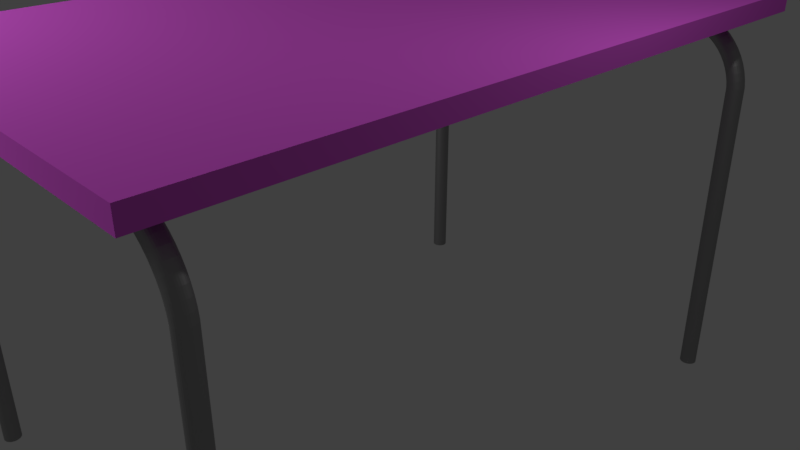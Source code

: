 # Source: BendNei.blend  (saved by Blender 2.78.0; exported with 4.5.12 LTS)
import bpy
from mathutils import Matrix  # noqa: F401  (used for matrix-valued properties, if any)

bpy.ops.wm.read_factory_settings(use_empty=True)
scene = bpy.context.scene
scene.name = 'Scene'

# ---- collections
col_collection_1 = bpy.data.collections.new('Collection 1'); scene.collection.children.link(col_collection_1)

# ---- images (referenced by path relative to the original .blend; pixels are not part of the script)
import os
ASSET_DIR = os.environ.get("B2B_ASSET_DIR", "")  # directory of the original .blend (textures are referenced by path, not embedded)
HERE = os.path.dirname(os.path.abspath(__file__))  # packed textures are extracted next to this script under _unpacked/

def load_image(name, relpath, width, height, colorspace="sRGB"):
    """Load a texture the original file referenced (path relative to the .blend, or extracted next to this script)."""
    p = next((c for c in (os.path.join(HERE, relpath), os.path.join(ASSET_DIR, relpath)) if relpath and os.path.exists(c)), "")
    if p:
        img = bpy.data.images.load(p, check_existing=True)
        img.name = name
    else:  # same state as the original file: an image datablock whose file is absent (Cycles renders it pink)
        img = bpy.data.images.new(name, width, height)
        img.source = "FILE"
        img.filepath = "//" + (relpath or name)
    img.colorspace_settings.name = colorspace
    return img
img_holz_jpg = load_image('Holz.jpg', 'Texturen/Holz.jpg', 1024, 1024, 'sRGB')

# ---- materials (node trees are filled in below, after node groups)
mat_material_005 = bpy.data.materials.new('Material.005')
mat_material_005.alpha_threshold = 0.0
mat_material_005.roughness = 0.5
mat_material_004 = bpy.data.materials.new('Material.004')
mat_material_004.alpha_threshold = 0.0
mat_material_004.roughness = 0.5
mat_material_001 = bpy.data.materials.new('Material.001')
mat_material_001.alpha_threshold = 0.0
mat_material_001.roughness = 0.5
mat_material_003 = bpy.data.materials.new('Material.003')
mat_material_003.alpha_threshold = 0.0
mat_material_003.roughness = 0.5

# ---- material node trees
mat_material_005.use_nodes = True; mat_material_005.node_tree.nodes.clear()
_N = mat_material_005.node_tree.nodes; _L = mat_material_005.node_tree.links
n0 = _N.new('ShaderNodeOutputMaterial'); n0.name = 'Material Output'; n0.location = (658, 299)
n1 = _N.new('ShaderNodeMapping'); n1.name = 'Mapping'; n1.location = (151, 28)
n2 = _N.new('ShaderNodeTexCoord'); n2.name = 'Texture Coordinate'; n2.location = (-180, 200)
n3 = _N.new('ShaderNodeTexImage'); n3.name = 'Image Texture'; n3.location = (180, 380)
n3.width = 140
n3.image = img_holz_jpg
n4 = _N.new('ShaderNodeBsdfDiffuse'); n4.name = 'Diffuse BSDF'; n4.location = (630, 520)
n4.inputs[1].default_value = 0.1333
n5 = _N.new('ShaderNodeHueSaturation'); n5.name = 'Hue Saturation Value'; n5.location = (400, 400)
n5.inputs[1].default_value = 0.85
n5.inputs[2].default_value = 0.7
_L.new(n4.outputs[0], n0.inputs[0])
_L.new(n3.outputs[0], n5.inputs[4])
_L.new(n1.outputs[0], n3.inputs[0])
_L.new(n2.outputs[2], n1.inputs[0])
_L.new(n5.outputs[0], n4.inputs[0])
n0.is_active_output = True
mat_material_004.use_nodes = True; mat_material_004.node_tree.nodes.clear()
_N = mat_material_004.node_tree.nodes; _L = mat_material_004.node_tree.links
n0 = _N.new('ShaderNodeOutputMaterial'); n0.name = 'Material Output'; n0.location = (300, 300)
n1 = _N.new('ShaderNodeEmission'); n1.name = 'Emission'; n1.location = (10, 300)
n1.inputs[0].default_value = (0.8, 0.8, 0.8, 1.0)
n1.inputs[1].default_value = 40.0
_L.new(n1.outputs[0], n0.inputs[0])
n0.is_active_output = True
mat_material_001.use_nodes = True; mat_material_001.node_tree.nodes.clear()
_N = mat_material_001.node_tree.nodes; _L = mat_material_001.node_tree.links
n0 = _N.new('ShaderNodeOutputMaterial'); n0.name = 'Material Output'; n0.location = (300, 300)
n1 = _N.new('ShaderNodeBsdfAnisotropic'); n1.name = 'Glossy BSDF'; n1.location = (17, 290)
n1.distribution = 'GGX'
n1.inputs[0].default_value = (0.383, 0.383, 0.383, 1.0)
n1.inputs[1].default_value = 0.5083
_L.new(n1.outputs[0], n0.inputs[0])
n0.is_active_output = True
mat_material_003.use_nodes = True; mat_material_003.node_tree.nodes.clear()
_N = mat_material_003.node_tree.nodes; _L = mat_material_003.node_tree.links
n0 = _N.new('ShaderNodeOutputMaterial'); n0.name = 'Material Output'; n0.location = (300, 300)
n1 = _N.new('ShaderNodeBsdfAnisotropic'); n1.name = 'Glossy BSDF'; n1.location = (17, 290)
n1.distribution = 'GGX'
n1.inputs[0].default_value = (0.383, 0.383, 0.383, 1.0)
n1.inputs[1].default_value = 0.5083
_L.new(n1.outputs[0], n0.inputs[0])
n0.is_active_output = True

# ---- world
world_world = bpy.data.worlds.new('World'); scene.world = world_world
world_world.color = (0.05088, 0.05088, 0.05088)
world_world.use_sun_shadow = False
world_world.sun_shadow_jitter_overblur = 0.0
world_world.cycles.sampling_method = 'MANUAL'

# ---- cameras
cam_camera = bpy.data.cameras.new('Camera')
cam_camera.clip_end = 100.0
cam_camera.lens = 35.0
cam_camera.sensor_width = 32.0
cam_camera.sensor_height = 18.0
cam_camera.ortho_scale = 7.314
cam_camera.dof.focus_distance = 0.0

# ---- lights
light_lamp = bpy.data.lights.new('Lamp', 'POINT')
light_lamp.transmission_factor = 0.0
light_lamp.cutoff_distance = 30.0
light_lamp.energy = 100.0
light_lamp.shadow_buffer_clip_start = 1.001
light_lamp.shadow_soft_size = 0.1
light_lamp.shadow_maximum_resolution = 0.006
light_lamp.use_absolute_resolution = True

# ---- meshes
me_cube_001 = bpy.data.meshes.new('Cube.001')
me_cube_001.from_pydata([(-1.0, -1.0, -1.0), (-1.0, -1.0, 1.0), (-1.0, 1.0, -1.0), (-1.0, 1.0, 1.0), (1.0, -1.0, -1.0), (1.0, -1.0, 1.0), (1.0, 1.0, -1.0), (1.0, 1.0, 1.0)], [], [(0, 1, 3, 2), (2, 3, 7, 6), (6, 7, 5, 4), (4, 5, 1, 0), (2, 6, 4, 0), (7, 3, 1, 5)])
_uv = me_cube_001.uv_layers.new(name='UVMap')
_uv.uv.foreach_set('vector', [0.6667, 0.3333, 0.3333, 0.3333, 0.3333, 3.974e-08, 0.6667, 0.0, 0.3333, 0.6667, 3.974e-08, 0.6667, 0.0, 0.3333, 0.3333, 0.3333, 0.3333, 0.3333, 1.291e-07, 0.3333, 0.0, 8.941e-08, 0.3333, 0.0, 0.3333, 0.6667, 0.3333, 0.3333, 0.6667, 0.3333, 0.6667, 0.6667, 1.0, 0.3333, 0.6667, 0.3333, 0.6667, 2.98e-08, 1.0, 0.0, 0.9999, 0.2501, 0.9999, 0.9999, 9.996e-05, 0.9999, 9.99e-05, 0.2501])
me_cube_001.materials.append(mat_material_005)
me_cube_001.use_remesh_preserve_volume = False
me_cube_001.use_remesh_preserve_attributes = False
me_cube_001.use_mirror_vertex_groups = False
me_cube_001.update()
me_plane = bpy.data.meshes.new('Plane')
me_plane.from_pydata([(-1.0, -1.0, 0.0), (1.0, -1.0, 0.0), (-1.0, 1.0, 0.0), (1.0, 1.0, 0.0)], [], [(0, 1, 3, 2)])
me_plane.materials.append(mat_material_004)
me_plane.materials.append(mat_material_005)
me_plane.use_remesh_preserve_volume = False
me_plane.use_remesh_preserve_attributes = False
me_plane.use_mirror_vertex_groups = False
me_plane.update()
me_cylinder_002 = bpy.data.meshes.new('Cylinder.002')
me_cylinder_002.from_pydata([(22.22, -1.851e-06, -29.13), (-22.22, -7.194e-07, -29.13), (22.24, -0.1951, -29.13), (-22.24, -0.1951, -29.13), (22.3, -0.3827, -29.13), (-22.3, -0.3827, -29.13), (22.39, -0.5556, -29.13), (-22.39, -0.5556, -29.13), (22.52, -0.7071, -29.13), (-22.52, -0.7071, -29.13), (22.67, -0.8315, -29.13), (-22.67, -0.8315, -29.13), (22.84, -0.9239, -29.13), (-22.84, -0.9239, -29.13), (23.03, -0.9808, -29.13), (-23.03, -0.9808, -29.13), (23.22, -1.0, -29.13), (-23.22, -1.0, -29.13), (23.42, -0.9808, -29.13), (-23.42, -0.9808, -29.13), (23.61, -0.9239, -29.13), (-23.61, -0.9239, -29.13), (23.78, -0.8315, -29.13), (-23.78, -0.8315, -29.13), (23.93, -0.7071, -29.13), (-23.93, -0.7071, -29.13), (24.06, -0.5556, -29.13), (-24.06, -0.5556, -29.13), (24.15, -0.3827, -29.13), (-24.15, -0.3827, -29.13), (24.21, -0.1951, -29.13), (-24.21, -0.1951, -29.13), (24.22, -1.525e-06, -29.13), (-24.22, -3.936e-07, -29.13), (24.21, 0.1951, -29.13), (-24.21, 0.1951, -29.13), (24.15, 0.3827, -29.13), (-24.15, 0.3827, -29.13), (24.06, 0.5556, -29.13), (-24.06, 0.5556, -29.13), (23.93, 0.7071, -29.13), (-23.93, 0.7071, -29.13), (23.78, 0.8315, -29.13), (-23.78, 0.8315, -29.13), (23.61, 0.9239, -29.13), (-23.61, 0.9239, -29.13), (23.42, 0.9808, -29.13), (-23.42, 0.9808, -29.13), (23.22, 1.0, -29.13), (-23.22, 1.0, -29.13), (23.03, 0.9808, -29.13), (-23.03, 0.9808, -29.13), (22.84, 0.9239, -29.13), (-22.84, 0.9239, -29.13), (22.67, 0.8315, -29.13), (-22.67, 0.8315, -29.13), (22.52, 0.7071, -29.13), (-22.52, 0.7071, -29.13), (22.39, 0.5556, -29.13), (-22.39, 0.5556, -29.13), (22.3, 0.3827, -29.13), (-22.3, 0.3827, -29.13), (22.24, 0.1951, -29.13), (-22.24, 0.1951, -29.13), (22.19, -1.694e-07, 8.504), (22.08, -1.013e-07, 9.229), (21.89, -3.372e-08, 9.939), (21.64, 3.285e-08, 10.63), (21.31, 9.813e-08, 11.29), (20.93, 1.618e-07, 11.91), (20.48, 2.237e-07, 12.49), (19.97, 2.834e-07, 13.02), (19.42, 3.408e-07, 13.5), (18.81, 3.956e-07, 13.92), (18.17, 4.477e-07, 14.27), (17.5, 4.968e-07, 14.56), (16.8, 5.429e-07, 14.78), (16.08, 5.859e-07, 14.93), (15.35, 6.256e-07, 15.0), (-15.35, 6.621e-07, 15.0), (-16.08, 6.954e-07, 14.93), (-16.8, 7.254e-07, 14.78), (-17.5, 7.523e-07, 14.56), (-18.17, 7.762e-07, 14.27), (-18.81, 7.971e-07, 13.92), (-19.42, 8.153e-07, 13.5), (-19.97, 8.309e-07, 13.02), (-20.48, 8.442e-07, 12.49), (-20.93, 8.554e-07, 11.91), (-21.31, 8.647e-07, 11.29), (-21.64, 8.724e-07, 10.63), (-21.89, 8.788e-07, 9.939), (-22.08, 8.843e-07, 9.229), (-22.19, 8.891e-07, 8.504), (-22.21, -0.1951, 8.506), (-22.1, -0.1951, 9.233), (-21.91, -0.1951, 9.945), (-21.66, -0.1951, 10.63), (-21.33, -0.1951, 11.29), (-20.94, -0.1951, 11.92), (-20.49, -0.1951, 12.5), (-19.99, -0.1951, 13.03), (-19.43, -0.1951, 13.51), (-18.82, -0.1951, 13.93), (-18.18, -0.1951, 14.29), (-17.51, -0.1951, 14.58), (-16.8, -0.1951, 14.8), (-16.08, -0.1951, 14.95), (-15.35, -0.1951, 15.02), (15.35, -0.1951, 15.02), (16.08, -0.1951, 14.95), (16.8, -0.1951, 14.8), (17.51, -0.1951, 14.58), (18.18, -0.1951, 14.29), (18.82, -0.1951, 13.93), (19.43, -0.1951, 13.51), (19.99, -0.1951, 13.03), (20.49, -0.1951, 12.5), (20.94, -0.1951, 11.92), (21.33, -0.1951, 11.29), (21.66, -0.1951, 10.63), (21.91, -0.1951, 9.945), (22.1, -0.1951, 9.233), (22.21, -0.1951, 8.506), (-22.26, -0.3827, 8.512), (-22.15, -0.3827, 9.245), (-21.97, -0.3827, 9.962), (-21.71, -0.3827, 10.66), (-21.38, -0.3827, 11.32), (-20.99, -0.3827, 11.95), (-20.54, -0.3827, 12.54), (-20.02, -0.3827, 13.07), (-19.46, -0.3827, 13.56), (-18.85, -0.3827, 13.98), (-18.21, -0.3827, 14.34), (-17.53, -0.3827, 14.63), (-16.82, -0.3827, 14.85), (-16.09, -0.3827, 15.0), (-15.36, -0.3827, 15.08), (15.36, -0.3827, 15.08), (16.09, -0.3827, 15.0), (16.82, -0.3827, 14.85), (17.53, -0.3827, 14.63), (18.21, -0.3827, 14.34), (18.85, -0.3827, 13.98), (19.46, -0.3827, 13.56), (20.03, -0.3827, 13.07), (20.54, -0.3827, 12.54), (20.99, -0.3827, 11.95), (21.38, -0.3827, 11.32), (21.71, -0.3827, 10.66), (21.97, -0.3827, 9.962), (22.15, -0.3827, 9.245), (22.26, -0.3827, 8.512), (-22.35, -0.5556, 8.521), (-22.24, -0.5556, 9.263), (-22.05, -0.5556, 9.99), (-21.79, -0.5556, 10.69), (-21.46, -0.5556, 11.37), (-21.07, -0.5556, 12.0), (-20.61, -0.5556, 12.6), (-20.09, -0.5556, 13.14), (-19.52, -0.5556, 13.63), (-18.9, -0.5556, 14.06), (-18.25, -0.5556, 14.42), (-17.56, -0.5556, 14.72), (-16.84, -0.5556, 14.94), (-16.11, -0.5556, 15.09), (-15.36, -0.5556, 15.17), (15.36, -0.5556, 15.17), (16.11, -0.5556, 15.09), (16.84, -0.5556, 14.94), (17.56, -0.5556, 14.72), (18.25, -0.5556, 14.42), (18.9, -0.5556, 14.06), (19.52, -0.5556, 13.63), (20.09, -0.5556, 13.14), (20.61, -0.5556, 12.6), (21.07, -0.5556, 12.0), (21.46, -0.5556, 11.37), (21.79, -0.5556, 10.69), (22.05, -0.5556, 9.99), (22.24, -0.5556, 9.263), (22.36, -0.5556, 8.521), (-22.48, -0.7071, 8.534), (-22.36, -0.7071, 9.288), (-22.17, -0.7071, 10.03), (-21.91, -0.7071, 10.74), (-21.57, -0.7071, 11.43), (-21.17, -0.7071, 12.08), (-20.7, -0.7071, 12.68), (-20.17, -0.7071, 13.23), (-19.6, -0.7071, 13.73), (-18.97, -0.7071, 14.16), (-18.3, -0.7071, 14.53), (-17.6, -0.7071, 14.84), (-16.87, -0.7071, 15.06), (-16.13, -0.7071, 15.22), (-15.37, -0.7071, 15.3), (15.37, -0.7071, 15.3), (16.13, -0.7071, 15.22), (16.87, -0.7071, 15.06), (17.6, -0.7071, 14.84), (18.3, -0.7071, 14.53), (18.97, -0.7071, 14.16), (19.6, -0.7071, 13.73), (20.17, -0.7071, 13.23), (20.7, -0.7071, 12.68), (21.17, -0.7071, 12.08), (21.57, -0.7071, 11.43), (21.91, -0.7071, 10.74), (22.17, -0.7071, 10.03), (22.36, -0.7071, 9.288), (22.48, -0.7071, 8.534), (-22.63, -0.8315, 8.549), (-22.51, -0.8315, 9.319), (-22.32, -0.8315, 10.07), (-22.05, -0.8315, 10.8), (-21.7, -0.8315, 11.5), (-21.29, -0.8315, 12.16), (-20.82, -0.8315, 12.78), (-20.28, -0.8315, 13.34), (-19.69, -0.8315, 13.85), (-19.05, -0.8315, 14.29), (-18.37, -0.8315, 14.67), (-17.65, -0.8315, 14.98), (-16.91, -0.8315, 15.21), (-16.15, -0.8315, 15.37), (-15.37, -0.8315, 15.45), (15.37, -0.8315, 15.45), (16.15, -0.8315, 15.37), (16.91, -0.8315, 15.21), (17.65, -0.8315, 14.98), (18.37, -0.8315, 14.67), (19.05, -0.8315, 14.29), (19.69, -0.8315, 13.85), (20.28, -0.8315, 13.34), (20.82, -0.8315, 12.78), (21.29, -0.8315, 12.16), (21.7, -0.8315, 11.5), (22.05, -0.8315, 10.8), (22.32, -0.8315, 10.07), (22.51, -0.8315, 9.319), (22.63, -0.8315, 8.549), (-22.8, -0.9239, 8.567), (-22.68, -0.9239, 9.354), (-22.48, -0.9239, 10.12), (-22.2, -0.9239, 10.87), (-21.85, -0.9239, 11.59), (-21.43, -0.9239, 12.26), (-20.95, -0.9239, 12.89), (-20.4, -0.9239, 13.47), (-19.79, -0.9239, 13.99), (-19.14, -0.9239, 14.44), (-18.44, -0.9239, 14.83), (-17.71, -0.9239, 15.14), (-16.95, -0.9239, 15.38), (-16.17, -0.9239, 15.54), (-15.38, -0.9239, 15.62), (15.38, -0.9239, 15.62), (16.17, -0.9239, 15.54), (16.95, -0.9239, 15.38), (17.71, -0.9239, 15.14), (18.44, -0.9239, 14.83), (19.14, -0.9239, 14.44), (19.79, -0.9239, 13.99), (20.4, -0.9239, 13.47), (20.95, -0.9239, 12.89), (21.43, -0.9239, 12.26), (21.85, -0.9239, 11.59), (22.21, -0.9239, 10.87), (22.48, -0.9239, 10.12), (22.68, -0.9239, 9.354), (22.8, -0.9239, 8.567), (-22.99, -0.9808, 8.586), (-22.86, -0.9808, 9.391), (-22.66, -0.9808, 10.18), (-22.38, -0.9808, 10.94), (-22.02, -0.9808, 11.68), (-21.59, -0.9808, 12.37), (-21.09, -0.9808, 13.01), (-20.53, -0.9808, 13.6), (-19.91, -0.9808, 14.13), (-19.24, -0.9808, 14.6), (-18.53, -0.9808, 14.99), (-17.78, -0.9808, 15.32), (-17.0, -0.9808, 15.56), (-16.2, -0.9808, 15.72), (-15.39, -0.9808, 15.81), (15.39, -0.9808, 15.81), (16.2, -0.9808, 15.72), (17.0, -0.9808, 15.56), (17.78, -0.9808, 15.32), (18.53, -0.9808, 14.99), (19.24, -0.9808, 14.6), (19.91, -0.9808, 14.13), (20.53, -0.9808, 13.6), (21.09, -0.9808, 13.01), (21.59, -0.9808, 12.37), (22.02, -0.9808, 11.68), (22.38, -0.9808, 10.94), (22.66, -0.9808, 10.18), (22.86, -0.9808, 9.391), (22.99, -0.9808, 8.586), (-23.18, -1.0, 8.606), (-23.06, -1.0, 9.431), (-22.85, -1.0, 10.24), (-22.56, -1.0, 11.02), (-22.19, -1.0, 11.77), (-21.75, -1.0, 12.48), (-21.24, -1.0, 13.14), (-20.66, -1.0, 13.74), (-20.03, -1.0, 14.29), (-19.34, -1.0, 14.76), (-18.61, -1.0, 15.17), (-17.85, -1.0, 15.5), (-17.05, -1.0, 15.75), (-16.23, -1.0, 15.92), (-15.4, -1.0, 16.0), (15.4, -1.0, 16.0), (16.23, -1.0, 15.92), (17.05, -1.0, 15.75), (17.85, -1.0, 15.5), (18.61, -1.0, 15.17), (19.34, -1.0, 14.76), (20.03, -1.0, 14.29), (20.66, -1.0, 13.74), (21.24, -1.0, 13.14), (21.75, -1.0, 12.48), (22.19, -1.0, 11.77), (22.56, -1.0, 11.02), (22.85, -1.0, 10.24), (23.06, -1.0, 9.431), (23.18, -1.0, 8.606), (-23.38, -0.9808, 8.625), (-23.25, -0.9808, 9.47), (-23.03, -0.9808, 10.3), (-22.74, -0.9808, 11.1), (-22.36, -0.9808, 11.87), (-21.91, -0.9808, 12.59), (-21.38, -0.9808, 13.27), (-20.8, -0.9808, 13.89), (-20.15, -0.9808, 14.44), (-19.45, -0.9808, 14.93), (-18.7, -0.9808, 15.34), (-17.91, -0.9808, 15.68), (-17.1, -0.9808, 15.94), (-16.26, -0.9808, 16.11), (-15.41, -0.9808, 16.2), (15.41, -0.9808, 16.2), (16.26, -0.9808, 16.11), (17.1, -0.9808, 15.94), (17.91, -0.9808, 15.68), (18.7, -0.9808, 15.34), (19.45, -0.9808, 14.93), (20.15, -0.9808, 14.44), (20.8, -0.9808, 13.89), (21.38, -0.9808, 13.27), (21.91, -0.9808, 12.59), (22.36, -0.9808, 11.87), (22.74, -0.9808, 11.1), (23.03, -0.9808, 10.3), (23.25, -0.9808, 9.47), (23.38, -0.9808, 8.625), (-23.56, -0.9239, 8.644), (-23.43, -0.9239, 9.508), (-23.21, -0.9239, 10.35), (-22.91, -0.9239, 11.17), (-22.52, -0.9239, 11.96), (-22.06, -0.9239, 12.7), (-21.53, -0.9239, 13.39), (-20.93, -0.9239, 14.02), (-20.26, -0.9239, 14.59), (-19.55, -0.9239, 15.09), (-18.78, -0.9239, 15.51), (-17.98, -0.9239, 15.86), (-17.15, -0.9239, 16.12), (-16.29, -0.9239, 16.3), (-15.42, -0.9239, 16.38), (15.42, -0.9239, 16.38), (16.29, -0.9239, 16.3), (17.15, -0.9239, 16.12), (17.98, -0.9239, 15.86), (18.78, -0.9239, 15.51), (19.55, -0.9239, 15.09), (20.26, -0.9239, 14.59), (20.93, -0.9239, 14.02), (21.53, -0.9239, 13.39), (22.06, -0.9239, 12.7), (22.52, -0.9239, 11.96), (22.91, -0.9239, 11.17), (23.21, -0.9239, 10.35), (23.43, -0.9239, 9.508), (23.56, -0.9239, 8.644), (-23.73, -0.8315, 8.662), (-23.6, -0.8315, 9.542), (-23.38, -0.8315, 10.41), (-23.07, -0.8315, 11.24), (-22.67, -0.8315, 12.04), (-22.2, -0.8315, 12.8), (-21.66, -0.8315, 13.5), (-21.04, -0.8315, 14.15), (-20.37, -0.8315, 14.73), (-19.64, -0.8315, 15.24), (-18.86, -0.8315, 15.67), (-18.04, -0.8315, 16.02), (-17.19, -0.8315, 16.29), (-16.32, -0.8315, 16.47), (-15.43, -0.8315, 16.56), (15.43, -0.8315, 16.56), (16.32, -0.8315, 16.47), (17.19, -0.8315, 16.29), (18.04, -0.8315, 16.02), (18.86, -0.8315, 15.67), (19.64, -0.8315, 15.24), (20.37, -0.8315, 14.73), (21.04, -0.8315, 14.15), (21.66, -0.8315, 13.5), (22.2, -0.8315, 12.8), (22.67, -0.8315, 12.04), (23.07, -0.8315, 11.24), (23.38, -0.8315, 10.41), (23.6, -0.8315, 9.542), (23.73, -0.8315, 8.662), (-23.89, -0.7071, 8.677), (-23.75, -0.7071, 9.573), (-23.52, -0.7071, 10.45), (-23.21, -0.7071, 11.3), (-22.81, -0.7071, 12.11), (-22.33, -0.7071, 12.88), (-21.77, -0.7071, 13.6), (-21.15, -0.7071, 14.26), (-20.46, -0.7071, 14.85), (-19.72, -0.7071, 15.36), (-18.92, -0.7071, 15.8), (-18.09, -0.7071, 16.16), (-17.23, -0.7071, 16.43), (-16.34, -0.7071, 16.62), (-15.44, -0.7071, 16.71), (15.44, -0.7071, 16.71), (16.34, -0.7071, 16.62), (17.23, -0.7071, 16.43), (18.09, -0.7071, 16.16), (18.92, -0.7071, 15.8), (19.72, -0.7071, 15.36), (20.46, -0.7071, 14.85), (21.15, -0.7071, 14.26), (21.77, -0.7071, 13.6), (22.33, -0.7071, 12.88), (22.81, -0.7071, 12.11), (23.21, -0.7071, 11.3), (23.52, -0.7071, 10.45), (23.75, -0.7071, 9.573), (23.89, -0.7071, 8.677), (-24.01, -0.5556, 8.69), (-23.87, -0.5556, 9.598), (-23.64, -0.5556, 10.49), (-23.32, -0.5556, 11.35), (-22.92, -0.5556, 12.17), (-22.43, -0.5556, 12.95), (-21.87, -0.5556, 13.68), (-21.23, -0.5556, 14.35), (-20.54, -0.5556, 14.95), (-19.78, -0.5556, 15.47), (-18.98, -0.5556, 15.92), (-18.14, -0.5556, 16.28), (-17.26, -0.5556, 16.55), (-16.36, -0.5556, 16.74), (-15.44, -0.5556, 16.83), (15.44, -0.5556, 16.83), (16.36, -0.5556, 16.74), (17.26, -0.5556, 16.55), (18.14, -0.5556, 16.28), (18.98, -0.5556, 15.92), (19.78, -0.5556, 15.47), (20.54, -0.5556, 14.95), (21.23, -0.5556, 14.35), (21.87, -0.5556, 13.68), (22.43, -0.5556, 12.95), (22.92, -0.5556, 12.17), (23.32, -0.5556, 11.35), (23.64, -0.5556, 10.49), (23.87, -0.5556, 9.598), (24.01, -0.5556, 8.69), (-24.1, -0.3827, 8.699), (-23.96, -0.3827, 9.617), (-23.73, -0.3827, 10.52), (-23.41, -0.3827, 11.39), (-23.0, -0.3827, 12.22), (-22.51, -0.3827, 13.01), (-21.94, -0.3827, 13.74), (-21.3, -0.3827, 14.41), (-20.59, -0.3827, 15.02), (-19.83, -0.3827, 15.55), (-19.02, -0.3827, 16.0), (-18.17, -0.3827, 16.37), (-17.28, -0.3827, 16.64), (-16.37, -0.3827, 16.83), (-15.45, -0.3827, 16.92), (15.45, -0.3827, 16.92), (16.37, -0.3827, 16.83), (17.28, -0.3827, 16.64), (18.17, -0.3827, 16.37), (19.02, -0.3827, 16.0), (19.83, -0.3827, 15.55), (20.59, -0.3827, 15.02), (21.3, -0.3827, 14.41), (21.94, -0.3827, 13.74), (22.51, -0.3827, 13.01), (23.0, -0.3827, 12.22), (23.41, -0.3827, 11.39), (23.73, -0.3827, 10.52), (23.96, -0.3827, 9.617), (24.1, -0.3827, 8.699), (-24.16, -0.1951, 8.705), (-24.02, -0.1951, 9.628), (-23.78, -0.1951, 10.53), (-23.46, -0.1951, 11.41), (-23.05, -0.1951, 12.25), (-22.55, -0.1951, 13.04), (-21.98, -0.1951, 13.78), (-21.34, -0.1951, 14.46), (-20.63, -0.1951, 15.06), (-19.86, -0.1951, 15.6), (-19.05, -0.1951, 16.05), (-18.19, -0.1951, 16.42), (-17.3, -0.1951, 16.7), (-16.38, -0.1951, 16.89), (-15.45, -0.1951, 16.98), (15.45, -0.1951, 16.98), (16.38, -0.1951, 16.89), (17.3, -0.1951, 16.7), (18.19, -0.1951, 16.42), (19.05, -0.1951, 16.05), (19.86, -0.1951, 15.6), (20.63, -0.1951, 15.06), (21.34, -0.1951, 14.46), (21.98, -0.1951, 13.78), (22.55, -0.1951, 13.04), (23.05, -0.1951, 12.25), (23.46, -0.1951, 11.41), (23.78, -0.1951, 10.53), (24.02, -0.1951, 9.628), (24.16, -0.1951, 8.705), (-24.18, 1.224e-06, 8.707), (-24.04, 1.228e-06, 9.632), (-23.8, 1.231e-06, 10.54), (-23.48, 1.233e-06, 11.42), (-23.06, 1.233e-06, 12.26), (-22.57, 1.231e-06, 13.05), (-22.0, 1.227e-06, 13.79), (-21.35, 1.22e-06, 14.47), (-20.64, 1.21e-06, 15.08), (-19.87, 1.197e-06, 15.61), (-19.05, 1.181e-06, 16.07), (-18.19, 1.16e-06, 16.44), (-17.3, 1.136e-06, 16.72), (-16.38, 1.108e-06, 16.91), (-15.45, 1.075e-06, 17.0), (15.45, 1.039e-06, 17.0), (16.38, 9.981e-07, 16.91), (17.3, 9.534e-07, 16.72), (18.19, 9.046e-07, 16.44), (19.05, 8.52e-07, 16.07), (19.87, 7.957e-07, 15.61), (20.64, 7.358e-07, 15.08), (21.35, 6.726e-07, 14.47), (22.0, 6.065e-07, 13.79), (22.57, 5.376e-07, 13.05), (23.06, 4.664e-07, 12.26), (23.48, 3.932e-07, 11.42), (23.8, 3.183e-07, 10.54), (24.04, 2.422e-07, 9.632), (24.18, 1.652e-07, 8.707), (-24.16, 0.1951, 8.705), (-24.02, 0.1951, 9.628), (-23.78, 0.1951, 10.53), (-23.46, 0.1951, 11.41), (-23.05, 0.1951, 12.25), (-22.55, 0.1951, 13.04), (-21.98, 0.1951, 13.78), (-21.34, 0.1951, 14.46), (-20.63, 0.1951, 15.06), (-19.86, 0.1951, 15.6), (-19.05, 0.1951, 16.05), (-18.19, 0.1951, 16.42), (-17.3, 0.1951, 16.7), (-16.38, 0.1951, 16.89), (-15.45, 0.1951, 16.98), (15.45, 0.1951, 16.98), (16.38, 0.1951, 16.89), (17.3, 0.1951, 16.7), (18.19, 0.1951, 16.42), (19.05, 0.1951, 16.05), (19.86, 0.1951, 15.6), (20.63, 0.1951, 15.06), (21.34, 0.1951, 14.46), (21.98, 0.1951, 13.78), (22.55, 0.1951, 13.04), (23.05, 0.1951, 12.25), (23.46, 0.1951, 11.41), (23.78, 0.1951, 10.53), (24.02, 0.1951, 9.628), (24.16, 0.1951, 8.705), (-24.1, 0.3827, 8.699), (-23.96, 0.3827, 9.617), (-23.73, 0.3827, 10.52), (-23.41, 0.3827, 11.39), (-23.0, 0.3827, 12.22), (-22.51, 0.3827, 13.01), (-21.94, 0.3827, 13.74), (-21.3, 0.3827, 14.41), (-20.59, 0.3827, 15.02), (-19.83, 0.3827, 15.55), (-19.02, 0.3827, 16.0), (-18.17, 0.3827, 16.37), (-17.28, 0.3827, 16.64), (-16.37, 0.3827, 16.83), (-15.45, 0.3827, 16.92), (15.45, 0.3827, 16.92), (16.37, 0.3827, 16.83), (17.28, 0.3827, 16.64), (18.17, 0.3827, 16.37), (19.02, 0.3827, 16.0), (19.83, 0.3827, 15.55), (20.59, 0.3827, 15.02), (21.3, 0.3827, 14.41), (21.94, 0.3827, 13.74), (22.51, 0.3827, 13.01), (23.0, 0.3827, 12.22), (23.41, 0.3827, 11.39), (23.73, 0.3827, 10.52), (23.96, 0.3827, 9.617), (24.1, 0.3827, 8.699), (-24.01, 0.5556, 8.69), (-23.87, 0.5556, 9.598), (-23.64, 0.5556, 10.49), (-23.32, 0.5556, 11.35), (-22.92, 0.5556, 12.17), (-22.43, 0.5556, 12.95), (-21.87, 0.5556, 13.68), (-21.23, 0.5556, 14.35), (-20.54, 0.5556, 14.95), (-19.78, 0.5556, 15.47), (-18.98, 0.5556, 15.92), (-18.14, 0.5556, 16.28), (-17.26, 0.5556, 16.55), (-16.36, 0.5556, 16.74), (-15.44, 0.5556, 16.83), (15.44, 0.5556, 16.83), (16.36, 0.5556, 16.74), (17.26, 0.5556, 16.55), (18.14, 0.5556, 16.28), (18.98, 0.5556, 15.92), (19.78, 0.5556, 15.47), (20.54, 0.5556, 14.95), (21.23, 0.5556, 14.35), (21.87, 0.5556, 13.68), (22.43, 0.5556, 12.95), (22.92, 0.5556, 12.17), (23.32, 0.5556, 11.35), (23.64, 0.5556, 10.49), (23.87, 0.5556, 9.598), (24.01, 0.5556, 8.69), (-23.89, 0.7071, 8.677), (-23.75, 0.7071, 9.573), (-23.52, 0.7071, 10.45), (-23.21, 0.7071, 11.3), (-22.81, 0.7071, 12.11), (-22.33, 0.7071, 12.88), (-21.77, 0.7071, 13.6), (-21.15, 0.7071, 14.26), (-20.46, 0.7071, 14.85), (-19.72, 0.7071, 15.36), (-18.92, 0.7071, 15.8), (-18.09, 0.7071, 16.16), (-17.23, 0.7071, 16.43), (-16.34, 0.7071, 16.62), (-15.44, 0.7071, 16.71), (15.44, 0.7071, 16.71), (16.34, 0.7071, 16.62), (17.23, 0.7071, 16.43), (18.09, 0.7071, 16.16), (18.92, 0.7071, 15.8), (19.72, 0.7071, 15.36), (20.46, 0.7071, 14.85), (21.15, 0.7071, 14.26), (21.77, 0.7071, 13.6), (22.33, 0.7071, 12.88), (22.81, 0.7071, 12.11), (23.21, 0.7071, 11.3), (23.52, 0.7071, 10.45), (23.75, 0.7071, 9.573), (23.89, 0.7071, 8.677), (-23.73, 0.8315, 8.662), (-23.6, 0.8315, 9.542), (-23.38, 0.8315, 10.41), (-23.07, 0.8315, 11.24), (-22.67, 0.8315, 12.04), (-22.2, 0.8315, 12.8), (-21.66, 0.8315, 13.5), (-21.04, 0.8315, 14.15), (-20.37, 0.8315, 14.73), (-19.64, 0.8315, 15.24), (-18.86, 0.8315, 15.67), (-18.04, 0.8315, 16.02), (-17.19, 0.8315, 16.29), (-16.32, 0.8315, 16.47), (-15.43, 0.8315, 16.56), (15.43, 0.8315, 16.56), (16.32, 0.8315, 16.47), (17.19, 0.8315, 16.29), (18.04, 0.8315, 16.02), (18.86, 0.8315, 15.67), (19.64, 0.8315, 15.24), (20.37, 0.8315, 14.73), (21.04, 0.8315, 14.15), (21.66, 0.8315, 13.5), (22.2, 0.8315, 12.8), (22.67, 0.8315, 12.04), (23.07, 0.8315, 11.24), (23.38, 0.8315, 10.41), (23.6, 0.8315, 9.542), (23.73, 0.8315, 8.662), (-23.56, 0.9239, 8.644), (-23.43, 0.9239, 9.508), (-23.21, 0.9239, 10.35), (-22.91, 0.9239, 11.17), (-22.52, 0.9239, 11.96), (-22.06, 0.9239, 12.7), (-21.53, 0.9239, 13.39), (-20.93, 0.9239, 14.02), (-20.26, 0.9239, 14.59), (-19.55, 0.9239, 15.09), (-18.78, 0.9239, 15.51), (-17.98, 0.9239, 15.86), (-17.15, 0.9239, 16.12), (-16.29, 0.9239, 16.3), (-15.42, 0.9239, 16.38), (15.42, 0.9239, 16.38), (16.29, 0.9239, 16.3), (17.15, 0.9239, 16.12), (17.98, 0.9239, 15.86), (18.78, 0.9239, 15.51), (19.55, 0.9239, 15.09), (20.26, 0.9239, 14.59), (20.93, 0.9239, 14.02), (21.53, 0.9239, 13.39), (22.06, 0.9239, 12.7), (22.52, 0.9239, 11.96), (22.91, 0.9239, 11.17), (23.21, 0.9239, 10.35), (23.43, 0.9239, 9.508), (23.56, 0.9239, 8.644), (-23.38, 0.9808, 8.625), (-23.25, 0.9808, 9.47), (-23.03, 0.9808, 10.3), (-22.74, 0.9808, 11.1), (-22.36, 0.9808, 11.87), (-21.91, 0.9808, 12.59), (-21.38, 0.9808, 13.27), (-20.8, 0.9808, 13.89), (-20.15, 0.9808, 14.44), (-19.45, 0.9808, 14.93), (-18.7, 0.9808, 15.34), (-17.91, 0.9808, 15.68), (-17.1, 0.9808, 15.94), (-16.26, 0.9808, 16.11), (-15.41, 0.9808, 16.2), (15.41, 0.9808, 16.2), (16.26, 0.9808, 16.11), (17.1, 0.9808, 15.94), (17.91, 0.9808, 15.68), (18.7, 0.9808, 15.34), (19.45, 0.9808, 14.93), (20.15, 0.9808, 14.44), (20.8, 0.9808, 13.89), (21.38, 0.9808, 13.27), (21.91, 0.9808, 12.59), (22.36, 0.9808, 11.87), (22.74, 0.9808, 11.1), (23.03, 0.9808, 10.3), (23.25, 0.9808, 9.47), (23.38, 0.9808, 8.625), (-23.18, 1.0, 8.606), (-23.06, 1.0, 9.431), (-22.85, 1.0, 10.24), (-22.56, 1.0, 11.02), (-22.19, 1.0, 11.77), (-21.75, 1.0, 12.48), (-21.24, 1.0, 13.14), (-20.66, 1.0, 13.74), (-20.03, 1.0, 14.29), (-19.34, 1.0, 14.76), (-18.61, 1.0, 15.17), (-17.85, 1.0, 15.5), (-17.05, 1.0, 15.75), (-16.23, 1.0, 15.92), (-15.4, 1.0, 16.0), (15.4, 1.0, 16.0), (16.23, 1.0, 15.92), (17.05, 1.0, 15.75), (17.85, 1.0, 15.5), (18.61, 1.0, 15.17), (19.34, 1.0, 14.76), (20.03, 1.0, 14.29), (20.66, 1.0, 13.74), (21.24, 1.0, 13.14), (21.75, 1.0, 12.48), (22.19, 1.0, 11.77), (22.56, 1.0, 11.02), (22.85, 1.0, 10.24), (23.06, 1.0, 9.431), (23.18, 1.0, 8.606), (-22.99, 0.9808, 8.586), (-22.86, 0.9808, 9.391), (-22.66, 0.9808, 10.18), (-22.38, 0.9808, 10.94), (-22.02, 0.9808, 11.68), (-21.59, 0.9808, 12.37), (-21.09, 0.9808, 13.01), (-20.53, 0.9808, 13.6), (-19.91, 0.9808, 14.13), (-19.24, 0.9808, 14.6), (-18.53, 0.9808, 14.99), (-17.78, 0.9808, 15.32), (-17.0, 0.9808, 15.56), (-16.2, 0.9808, 15.72), (-15.39, 0.9808, 15.81), (15.39, 0.9808, 15.81), (16.2, 0.9808, 15.72), (17.0, 0.9808, 15.56), (17.78, 0.9808, 15.32), (18.53, 0.9808, 14.99), (19.24, 0.9808, 14.6), (19.91, 0.9808, 14.13), (20.53, 0.9808, 13.6), (21.09, 0.9808, 13.01), (21.59, 0.9808, 12.37), (22.02, 0.9808, 11.68), (22.38, 0.9808, 10.94), (22.66, 0.9808, 10.18), (22.86, 0.9808, 9.391), (22.99, 0.9808, 8.586), (-22.8, 0.9239, 8.567), (-22.68, 0.9239, 9.354), (-22.48, 0.9239, 10.12), (-22.2, 0.9239, 10.87), (-21.85, 0.9239, 11.59), (-21.43, 0.9239, 12.26), (-20.95, 0.9239, 12.89), (-20.4, 0.9239, 13.47), (-19.79, 0.9239, 13.99), (-19.14, 0.9239, 14.44), (-18.44, 0.9239, 14.83), (-17.71, 0.9239, 15.14), (-16.95, 0.9239, 15.38), (-16.17, 0.9239, 15.54), (-15.38, 0.9239, 15.62), (15.38, 0.9239, 15.62), (16.17, 0.9239, 15.54), (16.95, 0.9239, 15.38), (17.71, 0.9239, 15.14), (18.44, 0.9239, 14.83), (19.14, 0.9239, 14.44), (19.79, 0.9239, 13.99), (20.4, 0.9239, 13.47), (20.95, 0.9239, 12.89), (21.43, 0.9239, 12.26), (21.85, 0.9239, 11.59), (22.21, 0.9239, 10.87), (22.48, 0.9239, 10.12), (22.68, 0.9239, 9.354), (22.8, 0.9239, 8.567), (-22.63, 0.8315, 8.549), (-22.51, 0.8315, 9.319), (-22.32, 0.8315, 10.07), (-22.05, 0.8315, 10.8), (-21.7, 0.8315, 11.5), (-21.29, 0.8315, 12.16), (-20.82, 0.8315, 12.78), (-20.28, 0.8315, 13.34), (-19.69, 0.8315, 13.85), (-19.05, 0.8315, 14.29), (-18.37, 0.8315, 14.67), (-17.65, 0.8315, 14.98), (-16.91, 0.8315, 15.21), (-16.15, 0.8315, 15.37), (-15.37, 0.8315, 15.45), (15.37, 0.8315, 15.45), (16.15, 0.8315, 15.37), (16.91, 0.8315, 15.21), (17.65, 0.8315, 14.98), (18.37, 0.8315, 14.67), (19.05, 0.8315, 14.29), (19.69, 0.8315, 13.85), (20.28, 0.8315, 13.34), (20.82, 0.8315, 12.78), (21.29, 0.8315, 12.16), (21.7, 0.8315, 11.5), (22.05, 0.8315, 10.8), (22.32, 0.8315, 10.07), (22.51, 0.8315, 9.319), (22.63, 0.8315, 8.549), (-22.48, 0.7071, 8.534), (-22.36, 0.7071, 9.288), (-22.17, 0.7071, 10.03), (-21.91, 0.7071, 10.74), (-21.57, 0.7071, 11.43), (-21.17, 0.7071, 12.08), (-20.7, 0.7071, 12.68), (-20.17, 0.7071, 13.23), (-19.6, 0.7071, 13.73), (-18.97, 0.7071, 14.16), (-18.3, 0.7071, 14.53), (-17.6, 0.7071, 14.84), (-16.87, 0.7071, 15.06), (-16.13, 0.7071, 15.22), (-15.37, 0.7071, 15.3), (15.37, 0.7071, 15.3), (16.13, 0.7071, 15.22), (16.87, 0.7071, 15.06), (17.6, 0.7071, 14.84), (18.3, 0.7071, 14.53), (18.97, 0.7071, 14.16), (19.6, 0.7071, 13.73), (20.17, 0.7071, 13.23), (20.7, 0.7071, 12.68), (21.17, 0.7071, 12.08), (21.57, 0.7071, 11.43), (21.91, 0.7071, 10.74), (22.17, 0.7071, 10.03), (22.36, 0.7071, 9.288), (22.48, 0.7071, 8.534), (-22.35, 0.5556, 8.521), (-22.24, 0.5556, 9.263), (-22.05, 0.5556, 9.99), (-21.79, 0.5556, 10.69), (-21.46, 0.5556, 11.37), (-21.07, 0.5556, 12.0), (-20.61, 0.5556, 12.6), (-20.09, 0.5556, 13.14), (-19.52, 0.5556, 13.63), (-18.9, 0.5556, 14.06), (-18.25, 0.5556, 14.42), (-17.56, 0.5556, 14.72), (-16.84, 0.5556, 14.94), (-16.11, 0.5556, 15.09), (-15.36, 0.5556, 15.17), (15.36, 0.5556, 15.17), (16.11, 0.5556, 15.09), (16.84, 0.5556, 14.94), (17.56, 0.5556, 14.72), (18.25, 0.5556, 14.42), (18.9, 0.5556, 14.06), (19.52, 0.5556, 13.63), (20.09, 0.5556, 13.14), (20.61, 0.5556, 12.6), (21.07, 0.5556, 12.0), (21.46, 0.5556, 11.37), (21.79, 0.5556, 10.69), (22.05, 0.5556, 9.99), (22.24, 0.5556, 9.263), (22.36, 0.5556, 8.521), (-22.26, 0.3827, 8.512), (-22.15, 0.3827, 9.245), (-21.97, 0.3827, 9.962), (-21.71, 0.3827, 10.66), (-21.38, 0.3827, 11.32), (-20.99, 0.3827, 11.95), (-20.54, 0.3827, 12.54), (-20.02, 0.3827, 13.07), (-19.46, 0.3827, 13.56), (-18.85, 0.3827, 13.98), (-18.21, 0.3827, 14.34), (-17.53, 0.3827, 14.63), (-16.82, 0.3827, 14.85), (-16.09, 0.3827, 15.0), (-15.36, 0.3827, 15.08), (15.36, 0.3827, 15.08), (16.09, 0.3827, 15.0), (16.82, 0.3827, 14.85), (17.53, 0.3827, 14.63), (18.21, 0.3827, 14.34), (18.85, 0.3827, 13.98), (19.46, 0.3827, 13.56), (20.03, 0.3827, 13.07), (20.54, 0.3827, 12.54), (20.99, 0.3827, 11.95), (21.38, 0.3827, 11.32), (21.71, 0.3827, 10.66), (21.97, 0.3827, 9.962), (22.15, 0.3827, 9.245), (22.26, 0.3827, 8.512), (-22.21, 0.1951, 8.506), (-22.1, 0.1951, 9.233), (-21.91, 0.1951, 9.945), (-21.66, 0.1951, 10.63), (-21.33, 0.1951, 11.29), (-20.94, 0.1951, 11.92), (-20.49, 0.1951, 12.5), (-19.99, 0.1951, 13.03), (-19.43, 0.1951, 13.51), (-18.82, 0.1951, 13.93), (-18.18, 0.1951, 14.29), (-17.51, 0.1951, 14.58), (-16.8, 0.1951, 14.8), (-16.08, 0.1951, 14.95), (-15.35, 0.1951, 15.02), (15.35, 0.1951, 15.02), (16.08, 0.1951, 14.95), (16.8, 0.1951, 14.8), (17.51, 0.1951, 14.58), (18.18, 0.1951, 14.29), (18.82, 0.1951, 13.93), (19.43, 0.1951, 13.51), (19.99, 0.1951, 13.03), (20.49, 0.1951, 12.5), (20.94, 0.1951, 11.92), (21.33, 0.1951, 11.29), (21.66, 0.1951, 10.63), (21.91, 0.1951, 9.945), (22.1, 0.1951, 9.233), (22.21, 0.1951, 8.506)], [], [(93, 1, 3, 94), (94, 3, 5, 124), (124, 5, 7, 154), (154, 7, 9, 184), (184, 9, 11, 214), (214, 11, 13, 244), (244, 13, 15, 274), (274, 15, 17, 304), (304, 17, 19, 334), (334, 19, 21, 364), (364, 21, 23, 394), (394, 23, 25, 424), (424, 25, 27, 454), (454, 27, 29, 484), (484, 29, 31, 514), (514, 31, 33, 544), (544, 33, 35, 574), (574, 35, 37, 604), (604, 37, 39, 634), (634, 39, 41, 664), (664, 41, 43, 694), (694, 43, 45, 724), (724, 45, 47, 754), (754, 47, 49, 784), (784, 49, 51, 814), (814, 51, 53, 844), (844, 53, 55, 874), (874, 55, 57, 904), (904, 57, 59, 934), (934, 59, 61, 964), (3, 1, 63, 61, 59, 57, 55, 53, 51, 49, 47, 45, 43, 41, 39, 37, 35, 33, 31, 29, 27, 25, 23, 21, 19, 17, 15, 13, 11, 9, 7, 5), (964, 61, 63, 994), (994, 63, 1, 93), (0, 2, 4, 6, 8, 10, 12, 14, 16, 18, 20, 22, 24, 26, 28, 30, 32, 34, 36, 38, 40, 42, 44, 46, 48, 50, 52, 54, 56, 58, 60, 62), (62, 1023, 64, 0), (1023, 1022, 65, 64), (1022, 1021, 66, 65), (1021, 1020, 67, 66), (1020, 1019, 68, 67), (1019, 1018, 69, 68), (1018, 1017, 70, 69), (1017, 1016, 71, 70), (1016, 1015, 72, 71), (1015, 1014, 73, 72), (1014, 1013, 74, 73), (1013, 1012, 75, 74), (1012, 1011, 76, 75), (1011, 1010, 77, 76), (1010, 1009, 78, 77), (1009, 1008, 79, 78), (1008, 1007, 80, 79), (1007, 1006, 81, 80), (1006, 1005, 82, 81), (1005, 1004, 83, 82), (1004, 1003, 84, 83), (1003, 1002, 85, 84), (1002, 1001, 86, 85), (1001, 1000, 87, 86), (1000, 999, 88, 87), (999, 998, 89, 88), (998, 997, 90, 89), (997, 996, 91, 90), (996, 995, 92, 91), (995, 994, 93, 92), (60, 993, 1023, 62), (993, 992, 1022, 1023), (992, 991, 1021, 1022), (991, 990, 1020, 1021), (990, 989, 1019, 1020), (989, 988, 1018, 1019), (988, 987, 1017, 1018), (987, 986, 1016, 1017), (986, 985, 1015, 1016), (985, 984, 1014, 1015), (984, 983, 1013, 1014), (983, 982, 1012, 1013), (982, 981, 1011, 1012), (981, 980, 1010, 1011), (980, 979, 1009, 1010), (979, 978, 1008, 1009), (978, 977, 1007, 1008), (977, 976, 1006, 1007), (976, 975, 1005, 1006), (975, 974, 1004, 1005), (974, 973, 1003, 1004), (973, 972, 1002, 1003), (972, 971, 1001, 1002), (971, 970, 1000, 1001), (970, 969, 999, 1000), (969, 968, 998, 999), (968, 967, 997, 998), (967, 966, 996, 997), (966, 965, 995, 996), (965, 964, 994, 995), (58, 963, 993, 60), (963, 962, 992, 993), (962, 961, 991, 992), (961, 960, 990, 991), (960, 959, 989, 990), (959, 958, 988, 989), (958, 957, 987, 988), (957, 956, 986, 987), (956, 955, 985, 986), (955, 954, 984, 985), (954, 953, 983, 984), (953, 952, 982, 983), (952, 951, 981, 982), (951, 950, 980, 981), (950, 949, 979, 980), (949, 948, 978, 979), (948, 947, 977, 978), (947, 946, 976, 977), (946, 945, 975, 976), (945, 944, 974, 975), (944, 943, 973, 974), (943, 942, 972, 973), (942, 941, 971, 972), (941, 940, 970, 971), (940, 939, 969, 970), (939, 938, 968, 969), (938, 937, 967, 968), (937, 936, 966, 967), (936, 935, 965, 966), (935, 934, 964, 965), (56, 933, 963, 58), (933, 932, 962, 963), (932, 931, 961, 962), (931, 930, 960, 961), (930, 929, 959, 960), (929, 928, 958, 959), (928, 927, 957, 958), (927, 926, 956, 957), (926, 925, 955, 956), (925, 924, 954, 955), (924, 923, 953, 954), (923, 922, 952, 953), (922, 921, 951, 952), (921, 920, 950, 951), (920, 919, 949, 950), (919, 918, 948, 949), (918, 917, 947, 948), (917, 916, 946, 947), (916, 915, 945, 946), (915, 914, 944, 945), (914, 913, 943, 944), (913, 912, 942, 943), (912, 911, 941, 942), (911, 910, 940, 941), (910, 909, 939, 940), (909, 908, 938, 939), (908, 907, 937, 938), (907, 906, 936, 937), (906, 905, 935, 936), (905, 904, 934, 935), (54, 903, 933, 56), (903, 902, 932, 933), (902, 901, 931, 932), (901, 900, 930, 931), (900, 899, 929, 930), (899, 898, 928, 929), (898, 897, 927, 928), (897, 896, 926, 927), (896, 895, 925, 926), (895, 894, 924, 925), (894, 893, 923, 924), (893, 892, 922, 923), (892, 891, 921, 922), (891, 890, 920, 921), (890, 889, 919, 920), (889, 888, 918, 919), (888, 887, 917, 918), (887, 886, 916, 917), (886, 885, 915, 916), (885, 884, 914, 915), (884, 883, 913, 914), (883, 882, 912, 913), (882, 881, 911, 912), (881, 880, 910, 911), (880, 879, 909, 910), (879, 878, 908, 909), (878, 877, 907, 908), (877, 876, 906, 907), (876, 875, 905, 906), (875, 874, 904, 905), (52, 873, 903, 54), (873, 872, 902, 903), (872, 871, 901, 902), (871, 870, 900, 901), (870, 869, 899, 900), (869, 868, 898, 899), (868, 867, 897, 898), (867, 866, 896, 897), (866, 865, 895, 896), (865, 864, 894, 895), (864, 863, 893, 894), (863, 862, 892, 893), (862, 861, 891, 892), (861, 860, 890, 891), (860, 859, 889, 890), (859, 858, 888, 889), (858, 857, 887, 888), (857, 856, 886, 887), (856, 855, 885, 886), (855, 854, 884, 885), (854, 853, 883, 884), (853, 852, 882, 883), (852, 851, 881, 882), (851, 850, 880, 881), (850, 849, 879, 880), (849, 848, 878, 879), (848, 847, 877, 878), (847, 846, 876, 877), (846, 845, 875, 876), (845, 844, 874, 875), (50, 843, 873, 52), (843, 842, 872, 873), (842, 841, 871, 872), (841, 840, 870, 871), (840, 839, 869, 870), (839, 838, 868, 869), (838, 837, 867, 868), (837, 836, 866, 867), (836, 835, 865, 866), (835, 834, 864, 865), (834, 833, 863, 864), (833, 832, 862, 863), (832, 831, 861, 862), (831, 830, 860, 861), (830, 829, 859, 860), (829, 828, 858, 859), (828, 827, 857, 858), (827, 826, 856, 857), (826, 825, 855, 856), (825, 824, 854, 855), (824, 823, 853, 854), (823, 822, 852, 853), (822, 821, 851, 852), (821, 820, 850, 851), (820, 819, 849, 850), (819, 818, 848, 849), (818, 817, 847, 848), (817, 816, 846, 847), (816, 815, 845, 846), (815, 814, 844, 845), (48, 813, 843, 50), (813, 812, 842, 843), (812, 811, 841, 842), (811, 810, 840, 841), (810, 809, 839, 840), (809, 808, 838, 839), (808, 807, 837, 838), (807, 806, 836, 837), (806, 805, 835, 836), (805, 804, 834, 835), (804, 803, 833, 834), (803, 802, 832, 833), (802, 801, 831, 832), (801, 800, 830, 831), (800, 799, 829, 830), (799, 798, 828, 829), (798, 797, 827, 828), (797, 796, 826, 827), (796, 795, 825, 826), (795, 794, 824, 825), (794, 793, 823, 824), (793, 792, 822, 823), (792, 791, 821, 822), (791, 790, 820, 821), (790, 789, 819, 820), (789, 788, 818, 819), (788, 787, 817, 818), (787, 786, 816, 817), (786, 785, 815, 816), (785, 784, 814, 815), (46, 783, 813, 48), (783, 782, 812, 813), (782, 781, 811, 812), (781, 780, 810, 811), (780, 779, 809, 810), (779, 778, 808, 809), (778, 777, 807, 808), (777, 776, 806, 807), (776, 775, 805, 806), (775, 774, 804, 805), (774, 773, 803, 804), (773, 772, 802, 803), (772, 771, 801, 802), (771, 770, 800, 801), (770, 769, 799, 800), (769, 768, 798, 799), (768, 767, 797, 798), (767, 766, 796, 797), (766, 765, 795, 796), (765, 764, 794, 795), (764, 763, 793, 794), (763, 762, 792, 793), (762, 761, 791, 792), (761, 760, 790, 791), (760, 759, 789, 790), (759, 758, 788, 789), (758, 757, 787, 788), (757, 756, 786, 787), (756, 755, 785, 786), (755, 754, 784, 785), (44, 753, 783, 46), (753, 752, 782, 783), (752, 751, 781, 782), (751, 750, 780, 781), (750, 749, 779, 780), (749, 748, 778, 779), (748, 747, 777, 778), (747, 746, 776, 777), (746, 745, 775, 776), (745, 744, 774, 775), (744, 743, 773, 774), (743, 742, 772, 773), (742, 741, 771, 772), (741, 740, 770, 771), (740, 739, 769, 770), (739, 738, 768, 769), (738, 737, 767, 768), (737, 736, 766, 767), (736, 735, 765, 766), (735, 734, 764, 765), (734, 733, 763, 764), (733, 732, 762, 763), (732, 731, 761, 762), (731, 730, 760, 761), (730, 729, 759, 760), (729, 728, 758, 759), (728, 727, 757, 758), (727, 726, 756, 757), (726, 725, 755, 756), (725, 724, 754, 755), (42, 723, 753, 44), (723, 722, 752, 753), (722, 721, 751, 752), (721, 720, 750, 751), (720, 719, 749, 750), (719, 718, 748, 749), (718, 717, 747, 748), (717, 716, 746, 747), (716, 715, 745, 746), (715, 714, 744, 745), (714, 713, 743, 744), (713, 712, 742, 743), (712, 711, 741, 742), (711, 710, 740, 741), (710, 709, 739, 740), (709, 708, 738, 739), (708, 707, 737, 738), (707, 706, 736, 737), (706, 705, 735, 736), (705, 704, 734, 735), (704, 703, 733, 734), (703, 702, 732, 733), (702, 701, 731, 732), (701, 700, 730, 731), (700, 699, 729, 730), (699, 698, 728, 729), (698, 697, 727, 728), (697, 696, 726, 727), (696, 695, 725, 726), (695, 694, 724, 725), (40, 693, 723, 42), (693, 692, 722, 723), (692, 691, 721, 722), (691, 690, 720, 721), (690, 689, 719, 720), (689, 688, 718, 719), (688, 687, 717, 718), (687, 686, 716, 717), (686, 685, 715, 716), (685, 684, 714, 715), (684, 683, 713, 714), (683, 682, 712, 713), (682, 681, 711, 712), (681, 680, 710, 711), (680, 679, 709, 710), (679, 678, 708, 709), (678, 677, 707, 708), (677, 676, 706, 707), (676, 675, 705, 706), (675, 674, 704, 705), (674, 673, 703, 704), (673, 672, 702, 703), (672, 671, 701, 702), (671, 670, 700, 701), (670, 669, 699, 700), (669, 668, 698, 699), (668, 667, 697, 698), (667, 666, 696, 697), (666, 665, 695, 696), (665, 664, 694, 695), (38, 663, 693, 40), (663, 662, 692, 693), (662, 661, 691, 692), (661, 660, 690, 691), (660, 659, 689, 690), (659, 658, 688, 689), (658, 657, 687, 688), (657, 656, 686, 687), (656, 655, 685, 686), (655, 654, 684, 685), (654, 653, 683, 684), (653, 652, 682, 683), (652, 651, 681, 682), (651, 650, 680, 681), (650, 649, 679, 680), (649, 648, 678, 679), (648, 647, 677, 678), (647, 646, 676, 677), (646, 645, 675, 676), (645, 644, 674, 675), (644, 643, 673, 674), (643, 642, 672, 673), (642, 641, 671, 672), (641, 640, 670, 671), (640, 639, 669, 670), (639, 638, 668, 669), (638, 637, 667, 668), (637, 636, 666, 667), (636, 635, 665, 666), (635, 634, 664, 665), (36, 633, 663, 38), (633, 632, 662, 663), (632, 631, 661, 662), (631, 630, 660, 661), (630, 629, 659, 660), (629, 628, 658, 659), (628, 627, 657, 658), (627, 626, 656, 657), (626, 625, 655, 656), (625, 624, 654, 655), (624, 623, 653, 654), (623, 622, 652, 653), (622, 621, 651, 652), (621, 620, 650, 651), (620, 619, 649, 650), (619, 618, 648, 649), (618, 617, 647, 648), (617, 616, 646, 647), (616, 615, 645, 646), (615, 614, 644, 645), (614, 613, 643, 644), (613, 612, 642, 643), (612, 611, 641, 642), (611, 610, 640, 641), (610, 609, 639, 640), (609, 608, 638, 639), (608, 607, 637, 638), (607, 606, 636, 637), (606, 605, 635, 636), (605, 604, 634, 635), (34, 603, 633, 36), (603, 602, 632, 633), (602, 601, 631, 632), (601, 600, 630, 631), (600, 599, 629, 630), (599, 598, 628, 629), (598, 597, 627, 628), (597, 596, 626, 627), (596, 595, 625, 626), (595, 594, 624, 625), (594, 593, 623, 624), (593, 592, 622, 623), (592, 591, 621, 622), (591, 590, 620, 621), (590, 589, 619, 620), (589, 588, 618, 619), (588, 587, 617, 618), (587, 586, 616, 617), (586, 585, 615, 616), (585, 584, 614, 615), (584, 583, 613, 614), (583, 582, 612, 613), (582, 581, 611, 612), (581, 580, 610, 611), (580, 579, 609, 610), (579, 578, 608, 609), (578, 577, 607, 608), (577, 576, 606, 607), (576, 575, 605, 606), (575, 574, 604, 605), (32, 573, 603, 34), (573, 572, 602, 603), (572, 571, 601, 602), (571, 570, 600, 601), (570, 569, 599, 600), (569, 568, 598, 599), (568, 567, 597, 598), (567, 566, 596, 597), (566, 565, 595, 596), (565, 564, 594, 595), (564, 563, 593, 594), (563, 562, 592, 593), (562, 561, 591, 592), (561, 560, 590, 591), (560, 559, 589, 590), (559, 558, 588, 589), (558, 557, 587, 588), (557, 556, 586, 587), (556, 555, 585, 586), (555, 554, 584, 585), (554, 553, 583, 584), (553, 552, 582, 583), (552, 551, 581, 582), (551, 550, 580, 581), (550, 549, 579, 580), (549, 548, 578, 579), (548, 547, 577, 578), (547, 546, 576, 577), (546, 545, 575, 576), (545, 544, 574, 575), (30, 543, 573, 32), (543, 542, 572, 573), (542, 541, 571, 572), (541, 540, 570, 571), (540, 539, 569, 570), (539, 538, 568, 569), (538, 537, 567, 568), (537, 536, 566, 567), (536, 535, 565, 566), (535, 534, 564, 565), (534, 533, 563, 564), (533, 532, 562, 563), (532, 531, 561, 562), (531, 530, 560, 561), (530, 529, 559, 560), (529, 528, 558, 559), (528, 527, 557, 558), (527, 526, 556, 557), (526, 525, 555, 556), (525, 524, 554, 555), (524, 523, 553, 554), (523, 522, 552, 553), (522, 521, 551, 552), (521, 520, 550, 551), (520, 519, 549, 550), (519, 518, 548, 549), (518, 517, 547, 548), (517, 516, 546, 547), (516, 515, 545, 546), (515, 514, 544, 545), (28, 513, 543, 30), (513, 512, 542, 543), (512, 511, 541, 542), (511, 510, 540, 541), (510, 509, 539, 540), (509, 508, 538, 539), (508, 507, 537, 538), (507, 506, 536, 537), (506, 505, 535, 536), (505, 504, 534, 535), (504, 503, 533, 534), (503, 502, 532, 533), (502, 501, 531, 532), (501, 500, 530, 531), (500, 499, 529, 530), (499, 498, 528, 529), (498, 497, 527, 528), (497, 496, 526, 527), (496, 495, 525, 526), (495, 494, 524, 525), (494, 493, 523, 524), (493, 492, 522, 523), (492, 491, 521, 522), (491, 490, 520, 521), (490, 489, 519, 520), (489, 488, 518, 519), (488, 487, 517, 518), (487, 486, 516, 517), (486, 485, 515, 516), (485, 484, 514, 515), (26, 483, 513, 28), (483, 482, 512, 513), (482, 481, 511, 512), (481, 480, 510, 511), (480, 479, 509, 510), (479, 478, 508, 509), (478, 477, 507, 508), (477, 476, 506, 507), (476, 475, 505, 506), (475, 474, 504, 505), (474, 473, 503, 504), (473, 472, 502, 503), (472, 471, 501, 502), (471, 470, 500, 501), (470, 469, 499, 500), (469, 468, 498, 499), (468, 467, 497, 498), (467, 466, 496, 497), (466, 465, 495, 496), (465, 464, 494, 495), (464, 463, 493, 494), (463, 462, 492, 493), (462, 461, 491, 492), (461, 460, 490, 491), (460, 459, 489, 490), (459, 458, 488, 489), (458, 457, 487, 488), (457, 456, 486, 487), (456, 455, 485, 486), (455, 454, 484, 485), (24, 453, 483, 26), (453, 452, 482, 483), (452, 451, 481, 482), (451, 450, 480, 481), (450, 449, 479, 480), (449, 448, 478, 479), (448, 447, 477, 478), (447, 446, 476, 477), (446, 445, 475, 476), (445, 444, 474, 475), (444, 443, 473, 474), (443, 442, 472, 473), (442, 441, 471, 472), (441, 440, 470, 471), (440, 439, 469, 470), (439, 438, 468, 469), (438, 437, 467, 468), (437, 436, 466, 467), (436, 435, 465, 466), (435, 434, 464, 465), (434, 433, 463, 464), (433, 432, 462, 463), (432, 431, 461, 462), (431, 430, 460, 461), (430, 429, 459, 460), (429, 428, 458, 459), (428, 427, 457, 458), (427, 426, 456, 457), (426, 425, 455, 456), (425, 424, 454, 455), (22, 423, 453, 24), (423, 422, 452, 453), (422, 421, 451, 452), (421, 420, 450, 451), (420, 419, 449, 450), (419, 418, 448, 449), (418, 417, 447, 448), (417, 416, 446, 447), (416, 415, 445, 446), (415, 414, 444, 445), (414, 413, 443, 444), (413, 412, 442, 443), (412, 411, 441, 442), (411, 410, 440, 441), (410, 409, 439, 440), (409, 408, 438, 439), (408, 407, 437, 438), (407, 406, 436, 437), (406, 405, 435, 436), (405, 404, 434, 435), (404, 403, 433, 434), (403, 402, 432, 433), (402, 401, 431, 432), (401, 400, 430, 431), (400, 399, 429, 430), (399, 398, 428, 429), (398, 397, 427, 428), (397, 396, 426, 427), (396, 395, 425, 426), (395, 394, 424, 425), (20, 393, 423, 22), (393, 392, 422, 423), (392, 391, 421, 422), (391, 390, 420, 421), (390, 389, 419, 420), (389, 388, 418, 419), (388, 387, 417, 418), (387, 386, 416, 417), (386, 385, 415, 416), (385, 384, 414, 415), (384, 383, 413, 414), (383, 382, 412, 413), (382, 381, 411, 412), (381, 380, 410, 411), (380, 379, 409, 410), (379, 378, 408, 409), (378, 377, 407, 408), (377, 376, 406, 407), (376, 375, 405, 406), (375, 374, 404, 405), (374, 373, 403, 404), (373, 372, 402, 403), (372, 371, 401, 402), (371, 370, 400, 401), (370, 369, 399, 400), (369, 368, 398, 399), (368, 367, 397, 398), (367, 366, 396, 397), (366, 365, 395, 396), (365, 364, 394, 395), (18, 363, 393, 20), (363, 362, 392, 393), (362, 361, 391, 392), (361, 360, 390, 391), (360, 359, 389, 390), (359, 358, 388, 389), (358, 357, 387, 388), (357, 356, 386, 387), (356, 355, 385, 386), (355, 354, 384, 385), (354, 353, 383, 384), (353, 352, 382, 383), (352, 351, 381, 382), (351, 350, 380, 381), (350, 349, 379, 380), (349, 348, 378, 379), (348, 347, 377, 378), (347, 346, 376, 377), (346, 345, 375, 376), (345, 344, 374, 375), (344, 343, 373, 374), (343, 342, 372, 373), (342, 341, 371, 372), (341, 340, 370, 371), (340, 339, 369, 370), (339, 338, 368, 369), (338, 337, 367, 368), (337, 336, 366, 367), (336, 335, 365, 366), (335, 334, 364, 365), (16, 333, 363, 18), (333, 332, 362, 363), (332, 331, 361, 362), (331, 330, 360, 361), (330, 329, 359, 360), (329, 328, 358, 359), (328, 327, 357, 358), (327, 326, 356, 357), (326, 325, 355, 356), (325, 324, 354, 355), (324, 323, 353, 354), (323, 322, 352, 353), (322, 321, 351, 352), (321, 320, 350, 351), (320, 319, 349, 350), (319, 318, 348, 349), (318, 317, 347, 348), (317, 316, 346, 347), (316, 315, 345, 346), (315, 314, 344, 345), (314, 313, 343, 344), (313, 312, 342, 343), (312, 311, 341, 342), (311, 310, 340, 341), (310, 309, 339, 340), (309, 308, 338, 339), (308, 307, 337, 338), (307, 306, 336, 337), (306, 305, 335, 336), (305, 304, 334, 335), (14, 303, 333, 16), (303, 302, 332, 333), (302, 301, 331, 332), (301, 300, 330, 331), (300, 299, 329, 330), (299, 298, 328, 329), (298, 297, 327, 328), (297, 296, 326, 327), (296, 295, 325, 326), (295, 294, 324, 325), (294, 293, 323, 324), (293, 292, 322, 323), (292, 291, 321, 322), (291, 290, 320, 321), (290, 289, 319, 320), (289, 288, 318, 319), (288, 287, 317, 318), (287, 286, 316, 317), (286, 285, 315, 316), (285, 284, 314, 315), (284, 283, 313, 314), (283, 282, 312, 313), (282, 281, 311, 312), (281, 280, 310, 311), (280, 279, 309, 310), (279, 278, 308, 309), (278, 277, 307, 308), (277, 276, 306, 307), (276, 275, 305, 306), (275, 274, 304, 305), (12, 273, 303, 14), (273, 272, 302, 303), (272, 271, 301, 302), (271, 270, 300, 301), (270, 269, 299, 300), (269, 268, 298, 299), (268, 267, 297, 298), (267, 266, 296, 297), (266, 265, 295, 296), (265, 264, 294, 295), (264, 263, 293, 294), (263, 262, 292, 293), (262, 261, 291, 292), (261, 260, 290, 291), (260, 259, 289, 290), (259, 258, 288, 289), (258, 257, 287, 288), (257, 256, 286, 287), (256, 255, 285, 286), (255, 254, 284, 285), (254, 253, 283, 284), (253, 252, 282, 283), (252, 251, 281, 282), (251, 250, 280, 281), (250, 249, 279, 280), (249, 248, 278, 279), (248, 247, 277, 278), (247, 246, 276, 277), (246, 245, 275, 276), (245, 244, 274, 275), (10, 243, 273, 12), (243, 242, 272, 273), (242, 241, 271, 272), (241, 240, 270, 271), (240, 239, 269, 270), (239, 238, 268, 269), (238, 237, 267, 268), (237, 236, 266, 267), (236, 235, 265, 266), (235, 234, 264, 265), (234, 233, 263, 264), (233, 232, 262, 263), (232, 231, 261, 262), (231, 230, 260, 261), (230, 229, 259, 260), (229, 228, 258, 259), (228, 227, 257, 258), (227, 226, 256, 257), (226, 225, 255, 256), (225, 224, 254, 255), (224, 223, 253, 254), (223, 222, 252, 253), (222, 221, 251, 252), (221, 220, 250, 251), (220, 219, 249, 250), (219, 218, 248, 249), (218, 217, 247, 248), (217, 216, 246, 247), (216, 215, 245, 246), (215, 214, 244, 245), (8, 213, 243, 10), (213, 212, 242, 243), (212, 211, 241, 242), (211, 210, 240, 241), (210, 209, 239, 240), (209, 208, 238, 239), (208, 207, 237, 238), (207, 206, 236, 237), (206, 205, 235, 236), (205, 204, 234, 235), (204, 203, 233, 234), (203, 202, 232, 233), (202, 201, 231, 232), (201, 200, 230, 231), (200, 199, 229, 230), (199, 198, 228, 229), (198, 197, 227, 228), (197, 196, 226, 227), (196, 195, 225, 226), (195, 194, 224, 225), (194, 193, 223, 224), (193, 192, 222, 223), (192, 191, 221, 222), (191, 190, 220, 221), (190, 189, 219, 220), (189, 188, 218, 219), (188, 187, 217, 218), (187, 186, 216, 217), (186, 185, 215, 216), (185, 184, 214, 215), (6, 183, 213, 8), (183, 182, 212, 213), (182, 181, 211, 212), (181, 180, 210, 211), (180, 179, 209, 210), (179, 178, 208, 209), (178, 177, 207, 208), (177, 176, 206, 207), (176, 175, 205, 206), (175, 174, 204, 205), (174, 173, 203, 204), (173, 172, 202, 203), (172, 171, 201, 202), (171, 170, 200, 201), (170, 169, 199, 200), (169, 168, 198, 199), (168, 167, 197, 198), (167, 166, 196, 197), (166, 165, 195, 196), (165, 164, 194, 195), (164, 163, 193, 194), (163, 162, 192, 193), (162, 161, 191, 192), (161, 160, 190, 191), (160, 159, 189, 190), (159, 158, 188, 189), (158, 157, 187, 188), (157, 156, 186, 187), (156, 155, 185, 186), (155, 154, 184, 185), (4, 153, 183, 6), (153, 152, 182, 183), (152, 151, 181, 182), (151, 150, 180, 181), (150, 149, 179, 180), (149, 148, 178, 179), (148, 147, 177, 178), (147, 146, 176, 177), (146, 145, 175, 176), (145, 144, 174, 175), (144, 143, 173, 174), (143, 142, 172, 173), (142, 141, 171, 172), (141, 140, 170, 171), (140, 139, 169, 170), (139, 138, 168, 169), (138, 137, 167, 168), (137, 136, 166, 167), (136, 135, 165, 166), (135, 134, 164, 165), (134, 133, 163, 164), (133, 132, 162, 163), (132, 131, 161, 162), (131, 130, 160, 161), (130, 129, 159, 160), (129, 128, 158, 159), (128, 127, 157, 158), (127, 126, 156, 157), (126, 125, 155, 156), (125, 124, 154, 155), (2, 123, 153, 4), (123, 122, 152, 153), (122, 121, 151, 152), (121, 120, 150, 151), (120, 119, 149, 150), (119, 118, 148, 149), (118, 117, 147, 148), (117, 116, 146, 147), (116, 115, 145, 146), (115, 114, 144, 145), (114, 113, 143, 144), (113, 112, 142, 143), (112, 111, 141, 142), (111, 110, 140, 141), (110, 109, 139, 140), (109, 108, 138, 139), (108, 107, 137, 138), (107, 106, 136, 137), (106, 105, 135, 136), (105, 104, 134, 135), (104, 103, 133, 134), (103, 102, 132, 133), (102, 101, 131, 132), (101, 100, 130, 131), (100, 99, 129, 130), (99, 98, 128, 129), (98, 97, 127, 128), (97, 96, 126, 127), (96, 95, 125, 126), (95, 94, 124, 125), (0, 64, 123, 2), (64, 65, 122, 123), (65, 66, 121, 122), (66, 67, 120, 121), (67, 68, 119, 120), (68, 69, 118, 119), (69, 70, 117, 118), (70, 71, 116, 117), (71, 72, 115, 116), (72, 73, 114, 115), (73, 74, 113, 114), (74, 75, 112, 113), (75, 76, 111, 112), (76, 77, 110, 111), (77, 78, 109, 110), (78, 79, 108, 109), (79, 80, 107, 108), (80, 81, 106, 107), (81, 82, 105, 106), (82, 83, 104, 105), (83, 84, 103, 104), (84, 85, 102, 103), (85, 86, 101, 102), (86, 87, 100, 101), (87, 88, 99, 100), (88, 89, 98, 99), (89, 90, 97, 98), (90, 91, 96, 97), (91, 92, 95, 96), (92, 93, 94, 95)])
me_cylinder_002.materials.append(mat_material_001)
me_cylinder_002.use_remesh_preserve_volume = False
me_cylinder_002.use_remesh_preserve_attributes = False
me_cylinder_002.use_mirror_vertex_groups = False
me_cylinder_002.update()
me_cylinder_004 = bpy.data.meshes.new('Cylinder.004')
me_cylinder_004.from_pydata([(22.22, -1.851e-06, -29.13), (-22.22, -7.194e-07, -29.13), (22.24, -0.1951, -29.13), (-22.24, -0.1951, -29.13), (22.3, -0.3827, -29.13), (-22.3, -0.3827, -29.13), (22.39, -0.5556, -29.13), (-22.39, -0.5556, -29.13), (22.52, -0.7071, -29.13), (-22.52, -0.7071, -29.13), (22.67, -0.8315, -29.13), (-22.67, -0.8315, -29.13), (22.84, -0.9239, -29.13), (-22.84, -0.9239, -29.13), (23.03, -0.9808, -29.13), (-23.03, -0.9808, -29.13), (23.22, -1.0, -29.13), (-23.22, -1.0, -29.13), (23.42, -0.9808, -29.13), (-23.42, -0.9808, -29.13), (23.61, -0.9239, -29.13), (-23.61, -0.9239, -29.13), (23.78, -0.8315, -29.13), (-23.78, -0.8315, -29.13), (23.93, -0.7071, -29.13), (-23.93, -0.7071, -29.13), (24.06, -0.5556, -29.13), (-24.06, -0.5556, -29.13), (24.15, -0.3827, -29.13), (-24.15, -0.3827, -29.13), (24.21, -0.1951, -29.13), (-24.21, -0.1951, -29.13), (24.22, -1.525e-06, -29.13), (-24.22, -3.936e-07, -29.13), (24.21, 0.1951, -29.13), (-24.21, 0.1951, -29.13), (24.15, 0.3827, -29.13), (-24.15, 0.3827, -29.13), (24.06, 0.5556, -29.13), (-24.06, 0.5556, -29.13), (23.93, 0.7071, -29.13), (-23.93, 0.7071, -29.13), (23.78, 0.8315, -29.13), (-23.78, 0.8315, -29.13), (23.61, 0.9239, -29.13), (-23.61, 0.9239, -29.13), (23.42, 0.9808, -29.13), (-23.42, 0.9808, -29.13), (23.22, 1.0, -29.13), (-23.22, 1.0, -29.13), (23.03, 0.9808, -29.13), (-23.03, 0.9808, -29.13), (22.84, 0.9239, -29.13), (-22.84, 0.9239, -29.13), (22.67, 0.8315, -29.13), (-22.67, 0.8315, -29.13), (22.52, 0.7071, -29.13), (-22.52, 0.7071, -29.13), (22.39, 0.5556, -29.13), (-22.39, 0.5556, -29.13), (22.3, 0.3827, -29.13), (-22.3, 0.3827, -29.13), (22.24, 0.1951, -29.13), (-22.24, 0.1951, -29.13), (22.19, -1.694e-07, 8.504), (22.08, -1.013e-07, 9.229), (21.89, -3.372e-08, 9.939), (21.64, 3.285e-08, 10.63), (21.31, 9.813e-08, 11.29), (20.93, 1.618e-07, 11.91), (20.48, 2.237e-07, 12.49), (19.97, 2.834e-07, 13.02), (19.42, 3.408e-07, 13.5), (18.81, 3.956e-07, 13.92), (18.17, 4.477e-07, 14.27), (17.5, 4.968e-07, 14.56), (16.8, 5.429e-07, 14.78), (16.08, 5.859e-07, 14.93), (15.35, 6.256e-07, 15.0), (-15.35, 6.621e-07, 15.0), (-16.08, 6.954e-07, 14.93), (-16.8, 7.254e-07, 14.78), (-17.5, 7.523e-07, 14.56), (-18.17, 7.762e-07, 14.27), (-18.81, 7.971e-07, 13.92), (-19.42, 8.153e-07, 13.5), (-19.97, 8.309e-07, 13.02), (-20.48, 8.442e-07, 12.49), (-20.93, 8.554e-07, 11.91), (-21.31, 8.647e-07, 11.29), (-21.64, 8.724e-07, 10.63), (-21.89, 8.788e-07, 9.939), (-22.08, 8.843e-07, 9.229), (-22.19, 8.891e-07, 8.504), (-22.21, -0.1951, 8.506), (-22.1, -0.1951, 9.233), (-21.91, -0.1951, 9.945), (-21.66, -0.1951, 10.63), (-21.33, -0.1951, 11.29), (-20.94, -0.1951, 11.92), (-20.49, -0.1951, 12.5), (-19.99, -0.1951, 13.03), (-19.43, -0.1951, 13.51), (-18.82, -0.1951, 13.93), (-18.18, -0.1951, 14.29), (-17.51, -0.1951, 14.58), (-16.8, -0.1951, 14.8), (-16.08, -0.1951, 14.95), (-15.35, -0.1951, 15.02), (15.35, -0.1951, 15.02), (16.08, -0.1951, 14.95), (16.8, -0.1951, 14.8), (17.51, -0.1951, 14.58), (18.18, -0.1951, 14.29), (18.82, -0.1951, 13.93), (19.43, -0.1951, 13.51), (19.99, -0.1951, 13.03), (20.49, -0.1951, 12.5), (20.94, -0.1951, 11.92), (21.33, -0.1951, 11.29), (21.66, -0.1951, 10.63), (21.91, -0.1951, 9.945), (22.1, -0.1951, 9.233), (22.21, -0.1951, 8.506), (-22.26, -0.3827, 8.512), (-22.15, -0.3827, 9.245), (-21.97, -0.3827, 9.962), (-21.71, -0.3827, 10.66), (-21.38, -0.3827, 11.32), (-20.99, -0.3827, 11.95), (-20.54, -0.3827, 12.54), (-20.02, -0.3827, 13.07), (-19.46, -0.3827, 13.56), (-18.85, -0.3827, 13.98), (-18.21, -0.3827, 14.34), (-17.53, -0.3827, 14.63), (-16.82, -0.3827, 14.85), (-16.09, -0.3827, 15.0), (-15.36, -0.3827, 15.08), (15.36, -0.3827, 15.08), (16.09, -0.3827, 15.0), (16.82, -0.3827, 14.85), (17.53, -0.3827, 14.63), (18.21, -0.3827, 14.34), (18.85, -0.3827, 13.98), (19.46, -0.3827, 13.56), (20.03, -0.3827, 13.07), (20.54, -0.3827, 12.54), (20.99, -0.3827, 11.95), (21.38, -0.3827, 11.32), (21.71, -0.3827, 10.66), (21.97, -0.3827, 9.962), (22.15, -0.3827, 9.245), (22.26, -0.3827, 8.512), (-22.35, -0.5556, 8.521), (-22.24, -0.5556, 9.263), (-22.05, -0.5556, 9.99), (-21.79, -0.5556, 10.69), (-21.46, -0.5556, 11.37), (-21.07, -0.5556, 12.0), (-20.61, -0.5556, 12.6), (-20.09, -0.5556, 13.14), (-19.52, -0.5556, 13.63), (-18.9, -0.5556, 14.06), (-18.25, -0.5556, 14.42), (-17.56, -0.5556, 14.72), (-16.84, -0.5556, 14.94), (-16.11, -0.5556, 15.09), (-15.36, -0.5556, 15.17), (15.36, -0.5556, 15.17), (16.11, -0.5556, 15.09), (16.84, -0.5556, 14.94), (17.56, -0.5556, 14.72), (18.25, -0.5556, 14.42), (18.9, -0.5556, 14.06), (19.52, -0.5556, 13.63), (20.09, -0.5556, 13.14), (20.61, -0.5556, 12.6), (21.07, -0.5556, 12.0), (21.46, -0.5556, 11.37), (21.79, -0.5556, 10.69), (22.05, -0.5556, 9.99), (22.24, -0.5556, 9.263), (22.36, -0.5556, 8.521), (-22.48, -0.7071, 8.534), (-22.36, -0.7071, 9.288), (-22.17, -0.7071, 10.03), (-21.91, -0.7071, 10.74), (-21.57, -0.7071, 11.43), (-21.17, -0.7071, 12.08), (-20.7, -0.7071, 12.68), (-20.17, -0.7071, 13.23), (-19.6, -0.7071, 13.73), (-18.97, -0.7071, 14.16), (-18.3, -0.7071, 14.53), (-17.6, -0.7071, 14.84), (-16.87, -0.7071, 15.06), (-16.13, -0.7071, 15.22), (-15.37, -0.7071, 15.3), (15.37, -0.7071, 15.3), (16.13, -0.7071, 15.22), (16.87, -0.7071, 15.06), (17.6, -0.7071, 14.84), (18.3, -0.7071, 14.53), (18.97, -0.7071, 14.16), (19.6, -0.7071, 13.73), (20.17, -0.7071, 13.23), (20.7, -0.7071, 12.68), (21.17, -0.7071, 12.08), (21.57, -0.7071, 11.43), (21.91, -0.7071, 10.74), (22.17, -0.7071, 10.03), (22.36, -0.7071, 9.288), (22.48, -0.7071, 8.534), (-22.63, -0.8315, 8.549), (-22.51, -0.8315, 9.319), (-22.32, -0.8315, 10.07), (-22.05, -0.8315, 10.8), (-21.7, -0.8315, 11.5), (-21.29, -0.8315, 12.16), (-20.82, -0.8315, 12.78), (-20.28, -0.8315, 13.34), (-19.69, -0.8315, 13.85), (-19.05, -0.8315, 14.29), (-18.37, -0.8315, 14.67), (-17.65, -0.8315, 14.98), (-16.91, -0.8315, 15.21), (-16.15, -0.8315, 15.37), (-15.37, -0.8315, 15.45), (15.37, -0.8315, 15.45), (16.15, -0.8315, 15.37), (16.91, -0.8315, 15.21), (17.65, -0.8315, 14.98), (18.37, -0.8315, 14.67), (19.05, -0.8315, 14.29), (19.69, -0.8315, 13.85), (20.28, -0.8315, 13.34), (20.82, -0.8315, 12.78), (21.29, -0.8315, 12.16), (21.7, -0.8315, 11.5), (22.05, -0.8315, 10.8), (22.32, -0.8315, 10.07), (22.51, -0.8315, 9.319), (22.63, -0.8315, 8.549), (-22.8, -0.9239, 8.567), (-22.68, -0.9239, 9.354), (-22.48, -0.9239, 10.12), (-22.2, -0.9239, 10.87), (-21.85, -0.9239, 11.59), (-21.43, -0.9239, 12.26), (-20.95, -0.9239, 12.89), (-20.4, -0.9239, 13.47), (-19.79, -0.9239, 13.99), (-19.14, -0.9239, 14.44), (-18.44, -0.9239, 14.83), (-17.71, -0.9239, 15.14), (-16.95, -0.9239, 15.38), (-16.17, -0.9239, 15.54), (-15.38, -0.9239, 15.62), (15.38, -0.9239, 15.62), (16.17, -0.9239, 15.54), (16.95, -0.9239, 15.38), (17.71, -0.9239, 15.14), (18.44, -0.9239, 14.83), (19.14, -0.9239, 14.44), (19.79, -0.9239, 13.99), (20.4, -0.9239, 13.47), (20.95, -0.9239, 12.89), (21.43, -0.9239, 12.26), (21.85, -0.9239, 11.59), (22.21, -0.9239, 10.87), (22.48, -0.9239, 10.12), (22.68, -0.9239, 9.354), (22.8, -0.9239, 8.567), (-22.99, -0.9808, 8.586), (-22.86, -0.9808, 9.391), (-22.66, -0.9808, 10.18), (-22.38, -0.9808, 10.94), (-22.02, -0.9808, 11.68), (-21.59, -0.9808, 12.37), (-21.09, -0.9808, 13.01), (-20.53, -0.9808, 13.6), (-19.91, -0.9808, 14.13), (-19.24, -0.9808, 14.6), (-18.53, -0.9808, 14.99), (-17.78, -0.9808, 15.32), (-17.0, -0.9808, 15.56), (-16.2, -0.9808, 15.72), (-15.39, -0.9808, 15.81), (15.39, -0.9808, 15.81), (16.2, -0.9808, 15.72), (17.0, -0.9808, 15.56), (17.78, -0.9808, 15.32), (18.53, -0.9808, 14.99), (19.24, -0.9808, 14.6), (19.91, -0.9808, 14.13), (20.53, -0.9808, 13.6), (21.09, -0.9808, 13.01), (21.59, -0.9808, 12.37), (22.02, -0.9808, 11.68), (22.38, -0.9808, 10.94), (22.66, -0.9808, 10.18), (22.86, -0.9808, 9.391), (22.99, -0.9808, 8.586), (-23.18, -1.0, 8.606), (-23.06, -1.0, 9.431), (-22.85, -1.0, 10.24), (-22.56, -1.0, 11.02), (-22.19, -1.0, 11.77), (-21.75, -1.0, 12.48), (-21.24, -1.0, 13.14), (-20.66, -1.0, 13.74), (-20.03, -1.0, 14.29), (-19.34, -1.0, 14.76), (-18.61, -1.0, 15.17), (-17.85, -1.0, 15.5), (-17.05, -1.0, 15.75), (-16.23, -1.0, 15.92), (-15.4, -1.0, 16.0), (15.4, -1.0, 16.0), (16.23, -1.0, 15.92), (17.05, -1.0, 15.75), (17.85, -1.0, 15.5), (18.61, -1.0, 15.17), (19.34, -1.0, 14.76), (20.03, -1.0, 14.29), (20.66, -1.0, 13.74), (21.24, -1.0, 13.14), (21.75, -1.0, 12.48), (22.19, -1.0, 11.77), (22.56, -1.0, 11.02), (22.85, -1.0, 10.24), (23.06, -1.0, 9.431), (23.18, -1.0, 8.606), (-23.38, -0.9808, 8.625), (-23.25, -0.9808, 9.47), (-23.03, -0.9808, 10.3), (-22.74, -0.9808, 11.1), (-22.36, -0.9808, 11.87), (-21.91, -0.9808, 12.59), (-21.38, -0.9808, 13.27), (-20.8, -0.9808, 13.89), (-20.15, -0.9808, 14.44), (-19.45, -0.9808, 14.93), (-18.7, -0.9808, 15.34), (-17.91, -0.9808, 15.68), (-17.1, -0.9808, 15.94), (-16.26, -0.9808, 16.11), (-15.41, -0.9808, 16.2), (15.41, -0.9808, 16.2), (16.26, -0.9808, 16.11), (17.1, -0.9808, 15.94), (17.91, -0.9808, 15.68), (18.7, -0.9808, 15.34), (19.45, -0.9808, 14.93), (20.15, -0.9808, 14.44), (20.8, -0.9808, 13.89), (21.38, -0.9808, 13.27), (21.91, -0.9808, 12.59), (22.36, -0.9808, 11.87), (22.74, -0.9808, 11.1), (23.03, -0.9808, 10.3), (23.25, -0.9808, 9.47), (23.38, -0.9808, 8.625), (-23.56, -0.9239, 8.644), (-23.43, -0.9239, 9.508), (-23.21, -0.9239, 10.35), (-22.91, -0.9239, 11.17), (-22.52, -0.9239, 11.96), (-22.06, -0.9239, 12.7), (-21.53, -0.9239, 13.39), (-20.93, -0.9239, 14.02), (-20.26, -0.9239, 14.59), (-19.55, -0.9239, 15.09), (-18.78, -0.9239, 15.51), (-17.98, -0.9239, 15.86), (-17.15, -0.9239, 16.12), (-16.29, -0.9239, 16.3), (-15.42, -0.9239, 16.38), (15.42, -0.9239, 16.38), (16.29, -0.9239, 16.3), (17.15, -0.9239, 16.12), (17.98, -0.9239, 15.86), (18.78, -0.9239, 15.51), (19.55, -0.9239, 15.09), (20.26, -0.9239, 14.59), (20.93, -0.9239, 14.02), (21.53, -0.9239, 13.39), (22.06, -0.9239, 12.7), (22.52, -0.9239, 11.96), (22.91, -0.9239, 11.17), (23.21, -0.9239, 10.35), (23.43, -0.9239, 9.508), (23.56, -0.9239, 8.644), (-23.73, -0.8315, 8.662), (-23.6, -0.8315, 9.542), (-23.38, -0.8315, 10.41), (-23.07, -0.8315, 11.24), (-22.67, -0.8315, 12.04), (-22.2, -0.8315, 12.8), (-21.66, -0.8315, 13.5), (-21.04, -0.8315, 14.15), (-20.37, -0.8315, 14.73), (-19.64, -0.8315, 15.24), (-18.86, -0.8315, 15.67), (-18.04, -0.8315, 16.02), (-17.19, -0.8315, 16.29), (-16.32, -0.8315, 16.47), (-15.43, -0.8315, 16.56), (15.43, -0.8315, 16.56), (16.32, -0.8315, 16.47), (17.19, -0.8315, 16.29), (18.04, -0.8315, 16.02), (18.86, -0.8315, 15.67), (19.64, -0.8315, 15.24), (20.37, -0.8315, 14.73), (21.04, -0.8315, 14.15), (21.66, -0.8315, 13.5), (22.2, -0.8315, 12.8), (22.67, -0.8315, 12.04), (23.07, -0.8315, 11.24), (23.38, -0.8315, 10.41), (23.6, -0.8315, 9.542), (23.73, -0.8315, 8.662), (-23.89, -0.7071, 8.677), (-23.75, -0.7071, 9.573), (-23.52, -0.7071, 10.45), (-23.21, -0.7071, 11.3), (-22.81, -0.7071, 12.11), (-22.33, -0.7071, 12.88), (-21.77, -0.7071, 13.6), (-21.15, -0.7071, 14.26), (-20.46, -0.7071, 14.85), (-19.72, -0.7071, 15.36), (-18.92, -0.7071, 15.8), (-18.09, -0.7071, 16.16), (-17.23, -0.7071, 16.43), (-16.34, -0.7071, 16.62), (-15.44, -0.7071, 16.71), (15.44, -0.7071, 16.71), (16.34, -0.7071, 16.62), (17.23, -0.7071, 16.43), (18.09, -0.7071, 16.16), (18.92, -0.7071, 15.8), (19.72, -0.7071, 15.36), (20.46, -0.7071, 14.85), (21.15, -0.7071, 14.26), (21.77, -0.7071, 13.6), (22.33, -0.7071, 12.88), (22.81, -0.7071, 12.11), (23.21, -0.7071, 11.3), (23.52, -0.7071, 10.45), (23.75, -0.7071, 9.573), (23.89, -0.7071, 8.677), (-24.01, -0.5556, 8.69), (-23.87, -0.5556, 9.598), (-23.64, -0.5556, 10.49), (-23.32, -0.5556, 11.35), (-22.92, -0.5556, 12.17), (-22.43, -0.5556, 12.95), (-21.87, -0.5556, 13.68), (-21.23, -0.5556, 14.35), (-20.54, -0.5556, 14.95), (-19.78, -0.5556, 15.47), (-18.98, -0.5556, 15.92), (-18.14, -0.5556, 16.28), (-17.26, -0.5556, 16.55), (-16.36, -0.5556, 16.74), (-15.44, -0.5556, 16.83), (15.44, -0.5556, 16.83), (16.36, -0.5556, 16.74), (17.26, -0.5556, 16.55), (18.14, -0.5556, 16.28), (18.98, -0.5556, 15.92), (19.78, -0.5556, 15.47), (20.54, -0.5556, 14.95), (21.23, -0.5556, 14.35), (21.87, -0.5556, 13.68), (22.43, -0.5556, 12.95), (22.92, -0.5556, 12.17), (23.32, -0.5556, 11.35), (23.64, -0.5556, 10.49), (23.87, -0.5556, 9.598), (24.01, -0.5556, 8.69), (-24.1, -0.3827, 8.699), (-23.96, -0.3827, 9.617), (-23.73, -0.3827, 10.52), (-23.41, -0.3827, 11.39), (-23.0, -0.3827, 12.22), (-22.51, -0.3827, 13.01), (-21.94, -0.3827, 13.74), (-21.3, -0.3827, 14.41), (-20.59, -0.3827, 15.02), (-19.83, -0.3827, 15.55), (-19.02, -0.3827, 16.0), (-18.17, -0.3827, 16.37), (-17.28, -0.3827, 16.64), (-16.37, -0.3827, 16.83), (-15.45, -0.3827, 16.92), (15.45, -0.3827, 16.92), (16.37, -0.3827, 16.83), (17.28, -0.3827, 16.64), (18.17, -0.3827, 16.37), (19.02, -0.3827, 16.0), (19.83, -0.3827, 15.55), (20.59, -0.3827, 15.02), (21.3, -0.3827, 14.41), (21.94, -0.3827, 13.74), (22.51, -0.3827, 13.01), (23.0, -0.3827, 12.22), (23.41, -0.3827, 11.39), (23.73, -0.3827, 10.52), (23.96, -0.3827, 9.617), (24.1, -0.3827, 8.699), (-24.16, -0.1951, 8.705), (-24.02, -0.1951, 9.628), (-23.78, -0.1951, 10.53), (-23.46, -0.1951, 11.41), (-23.05, -0.1951, 12.25), (-22.55, -0.1951, 13.04), (-21.98, -0.1951, 13.78), (-21.34, -0.1951, 14.46), (-20.63, -0.1951, 15.06), (-19.86, -0.1951, 15.6), (-19.05, -0.1951, 16.05), (-18.19, -0.1951, 16.42), (-17.3, -0.1951, 16.7), (-16.38, -0.1951, 16.89), (-15.45, -0.1951, 16.98), (15.45, -0.1951, 16.98), (16.38, -0.1951, 16.89), (17.3, -0.1951, 16.7), (18.19, -0.1951, 16.42), (19.05, -0.1951, 16.05), (19.86, -0.1951, 15.6), (20.63, -0.1951, 15.06), (21.34, -0.1951, 14.46), (21.98, -0.1951, 13.78), (22.55, -0.1951, 13.04), (23.05, -0.1951, 12.25), (23.46, -0.1951, 11.41), (23.78, -0.1951, 10.53), (24.02, -0.1951, 9.628), (24.16, -0.1951, 8.705), (-24.18, 1.224e-06, 8.707), (-24.04, 1.228e-06, 9.632), (-23.8, 1.231e-06, 10.54), (-23.48, 1.233e-06, 11.42), (-23.06, 1.233e-06, 12.26), (-22.57, 1.231e-06, 13.05), (-22.0, 1.227e-06, 13.79), (-21.35, 1.22e-06, 14.47), (-20.64, 1.21e-06, 15.08), (-19.87, 1.197e-06, 15.61), (-19.05, 1.181e-06, 16.07), (-18.19, 1.16e-06, 16.44), (-17.3, 1.136e-06, 16.72), (-16.38, 1.108e-06, 16.91), (-15.45, 1.075e-06, 17.0), (15.45, 1.039e-06, 17.0), (16.38, 9.981e-07, 16.91), (17.3, 9.534e-07, 16.72), (18.19, 9.046e-07, 16.44), (19.05, 8.52e-07, 16.07), (19.87, 7.957e-07, 15.61), (20.64, 7.358e-07, 15.08), (21.35, 6.726e-07, 14.47), (22.0, 6.065e-07, 13.79), (22.57, 5.376e-07, 13.05), (23.06, 4.664e-07, 12.26), (23.48, 3.932e-07, 11.42), (23.8, 3.183e-07, 10.54), (24.04, 2.422e-07, 9.632), (24.18, 1.652e-07, 8.707), (-24.16, 0.1951, 8.705), (-24.02, 0.1951, 9.628), (-23.78, 0.1951, 10.53), (-23.46, 0.1951, 11.41), (-23.05, 0.1951, 12.25), (-22.55, 0.1951, 13.04), (-21.98, 0.1951, 13.78), (-21.34, 0.1951, 14.46), (-20.63, 0.1951, 15.06), (-19.86, 0.1951, 15.6), (-19.05, 0.1951, 16.05), (-18.19, 0.1951, 16.42), (-17.3, 0.1951, 16.7), (-16.38, 0.1951, 16.89), (-15.45, 0.1951, 16.98), (15.45, 0.1951, 16.98), (16.38, 0.1951, 16.89), (17.3, 0.1951, 16.7), (18.19, 0.1951, 16.42), (19.05, 0.1951, 16.05), (19.86, 0.1951, 15.6), (20.63, 0.1951, 15.06), (21.34, 0.1951, 14.46), (21.98, 0.1951, 13.78), (22.55, 0.1951, 13.04), (23.05, 0.1951, 12.25), (23.46, 0.1951, 11.41), (23.78, 0.1951, 10.53), (24.02, 0.1951, 9.628), (24.16, 0.1951, 8.705), (-24.1, 0.3827, 8.699), (-23.96, 0.3827, 9.617), (-23.73, 0.3827, 10.52), (-23.41, 0.3827, 11.39), (-23.0, 0.3827, 12.22), (-22.51, 0.3827, 13.01), (-21.94, 0.3827, 13.74), (-21.3, 0.3827, 14.41), (-20.59, 0.3827, 15.02), (-19.83, 0.3827, 15.55), (-19.02, 0.3827, 16.0), (-18.17, 0.3827, 16.37), (-17.28, 0.3827, 16.64), (-16.37, 0.3827, 16.83), (-15.45, 0.3827, 16.92), (15.45, 0.3827, 16.92), (16.37, 0.3827, 16.83), (17.28, 0.3827, 16.64), (18.17, 0.3827, 16.37), (19.02, 0.3827, 16.0), (19.83, 0.3827, 15.55), (20.59, 0.3827, 15.02), (21.3, 0.3827, 14.41), (21.94, 0.3827, 13.74), (22.51, 0.3827, 13.01), (23.0, 0.3827, 12.22), (23.41, 0.3827, 11.39), (23.73, 0.3827, 10.52), (23.96, 0.3827, 9.617), (24.1, 0.3827, 8.699), (-24.01, 0.5556, 8.69), (-23.87, 0.5556, 9.598), (-23.64, 0.5556, 10.49), (-23.32, 0.5556, 11.35), (-22.92, 0.5556, 12.17), (-22.43, 0.5556, 12.95), (-21.87, 0.5556, 13.68), (-21.23, 0.5556, 14.35), (-20.54, 0.5556, 14.95), (-19.78, 0.5556, 15.47), (-18.98, 0.5556, 15.92), (-18.14, 0.5556, 16.28), (-17.26, 0.5556, 16.55), (-16.36, 0.5556, 16.74), (-15.44, 0.5556, 16.83), (15.44, 0.5556, 16.83), (16.36, 0.5556, 16.74), (17.26, 0.5556, 16.55), (18.14, 0.5556, 16.28), (18.98, 0.5556, 15.92), (19.78, 0.5556, 15.47), (20.54, 0.5556, 14.95), (21.23, 0.5556, 14.35), (21.87, 0.5556, 13.68), (22.43, 0.5556, 12.95), (22.92, 0.5556, 12.17), (23.32, 0.5556, 11.35), (23.64, 0.5556, 10.49), (23.87, 0.5556, 9.598), (24.01, 0.5556, 8.69), (-23.89, 0.7071, 8.677), (-23.75, 0.7071, 9.573), (-23.52, 0.7071, 10.45), (-23.21, 0.7071, 11.3), (-22.81, 0.7071, 12.11), (-22.33, 0.7071, 12.88), (-21.77, 0.7071, 13.6), (-21.15, 0.7071, 14.26), (-20.46, 0.7071, 14.85), (-19.72, 0.7071, 15.36), (-18.92, 0.7071, 15.8), (-18.09, 0.7071, 16.16), (-17.23, 0.7071, 16.43), (-16.34, 0.7071, 16.62), (-15.44, 0.7071, 16.71), (15.44, 0.7071, 16.71), (16.34, 0.7071, 16.62), (17.23, 0.7071, 16.43), (18.09, 0.7071, 16.16), (18.92, 0.7071, 15.8), (19.72, 0.7071, 15.36), (20.46, 0.7071, 14.85), (21.15, 0.7071, 14.26), (21.77, 0.7071, 13.6), (22.33, 0.7071, 12.88), (22.81, 0.7071, 12.11), (23.21, 0.7071, 11.3), (23.52, 0.7071, 10.45), (23.75, 0.7071, 9.573), (23.89, 0.7071, 8.677), (-23.73, 0.8315, 8.662), (-23.6, 0.8315, 9.542), (-23.38, 0.8315, 10.41), (-23.07, 0.8315, 11.24), (-22.67, 0.8315, 12.04), (-22.2, 0.8315, 12.8), (-21.66, 0.8315, 13.5), (-21.04, 0.8315, 14.15), (-20.37, 0.8315, 14.73), (-19.64, 0.8315, 15.24), (-18.86, 0.8315, 15.67), (-18.04, 0.8315, 16.02), (-17.19, 0.8315, 16.29), (-16.32, 0.8315, 16.47), (-15.43, 0.8315, 16.56), (15.43, 0.8315, 16.56), (16.32, 0.8315, 16.47), (17.19, 0.8315, 16.29), (18.04, 0.8315, 16.02), (18.86, 0.8315, 15.67), (19.64, 0.8315, 15.24), (20.37, 0.8315, 14.73), (21.04, 0.8315, 14.15), (21.66, 0.8315, 13.5), (22.2, 0.8315, 12.8), (22.67, 0.8315, 12.04), (23.07, 0.8315, 11.24), (23.38, 0.8315, 10.41), (23.6, 0.8315, 9.542), (23.73, 0.8315, 8.662), (-23.56, 0.9239, 8.644), (-23.43, 0.9239, 9.508), (-23.21, 0.9239, 10.35), (-22.91, 0.9239, 11.17), (-22.52, 0.9239, 11.96), (-22.06, 0.9239, 12.7), (-21.53, 0.9239, 13.39), (-20.93, 0.9239, 14.02), (-20.26, 0.9239, 14.59), (-19.55, 0.9239, 15.09), (-18.78, 0.9239, 15.51), (-17.98, 0.9239, 15.86), (-17.15, 0.9239, 16.12), (-16.29, 0.9239, 16.3), (-15.42, 0.9239, 16.38), (15.42, 0.9239, 16.38), (16.29, 0.9239, 16.3), (17.15, 0.9239, 16.12), (17.98, 0.9239, 15.86), (18.78, 0.9239, 15.51), (19.55, 0.9239, 15.09), (20.26, 0.9239, 14.59), (20.93, 0.9239, 14.02), (21.53, 0.9239, 13.39), (22.06, 0.9239, 12.7), (22.52, 0.9239, 11.96), (22.91, 0.9239, 11.17), (23.21, 0.9239, 10.35), (23.43, 0.9239, 9.508), (23.56, 0.9239, 8.644), (-23.38, 0.9808, 8.625), (-23.25, 0.9808, 9.47), (-23.03, 0.9808, 10.3), (-22.74, 0.9808, 11.1), (-22.36, 0.9808, 11.87), (-21.91, 0.9808, 12.59), (-21.38, 0.9808, 13.27), (-20.8, 0.9808, 13.89), (-20.15, 0.9808, 14.44), (-19.45, 0.9808, 14.93), (-18.7, 0.9808, 15.34), (-17.91, 0.9808, 15.68), (-17.1, 0.9808, 15.94), (-16.26, 0.9808, 16.11), (-15.41, 0.9808, 16.2), (15.41, 0.9808, 16.2), (16.26, 0.9808, 16.11), (17.1, 0.9808, 15.94), (17.91, 0.9808, 15.68), (18.7, 0.9808, 15.34), (19.45, 0.9808, 14.93), (20.15, 0.9808, 14.44), (20.8, 0.9808, 13.89), (21.38, 0.9808, 13.27), (21.91, 0.9808, 12.59), (22.36, 0.9808, 11.87), (22.74, 0.9808, 11.1), (23.03, 0.9808, 10.3), (23.25, 0.9808, 9.47), (23.38, 0.9808, 8.625), (-23.18, 1.0, 8.606), (-23.06, 1.0, 9.431), (-22.85, 1.0, 10.24), (-22.56, 1.0, 11.02), (-22.19, 1.0, 11.77), (-21.75, 1.0, 12.48), (-21.24, 1.0, 13.14), (-20.66, 1.0, 13.74), (-20.03, 1.0, 14.29), (-19.34, 1.0, 14.76), (-18.61, 1.0, 15.17), (-17.85, 1.0, 15.5), (-17.05, 1.0, 15.75), (-16.23, 1.0, 15.92), (-15.4, 1.0, 16.0), (15.4, 1.0, 16.0), (16.23, 1.0, 15.92), (17.05, 1.0, 15.75), (17.85, 1.0, 15.5), (18.61, 1.0, 15.17), (19.34, 1.0, 14.76), (20.03, 1.0, 14.29), (20.66, 1.0, 13.74), (21.24, 1.0, 13.14), (21.75, 1.0, 12.48), (22.19, 1.0, 11.77), (22.56, 1.0, 11.02), (22.85, 1.0, 10.24), (23.06, 1.0, 9.431), (23.18, 1.0, 8.606), (-22.99, 0.9808, 8.586), (-22.86, 0.9808, 9.391), (-22.66, 0.9808, 10.18), (-22.38, 0.9808, 10.94), (-22.02, 0.9808, 11.68), (-21.59, 0.9808, 12.37), (-21.09, 0.9808, 13.01), (-20.53, 0.9808, 13.6), (-19.91, 0.9808, 14.13), (-19.24, 0.9808, 14.6), (-18.53, 0.9808, 14.99), (-17.78, 0.9808, 15.32), (-17.0, 0.9808, 15.56), (-16.2, 0.9808, 15.72), (-15.39, 0.9808, 15.81), (15.39, 0.9808, 15.81), (16.2, 0.9808, 15.72), (17.0, 0.9808, 15.56), (17.78, 0.9808, 15.32), (18.53, 0.9808, 14.99), (19.24, 0.9808, 14.6), (19.91, 0.9808, 14.13), (20.53, 0.9808, 13.6), (21.09, 0.9808, 13.01), (21.59, 0.9808, 12.37), (22.02, 0.9808, 11.68), (22.38, 0.9808, 10.94), (22.66, 0.9808, 10.18), (22.86, 0.9808, 9.391), (22.99, 0.9808, 8.586), (-22.8, 0.9239, 8.567), (-22.68, 0.9239, 9.354), (-22.48, 0.9239, 10.12), (-22.2, 0.9239, 10.87), (-21.85, 0.9239, 11.59), (-21.43, 0.9239, 12.26), (-20.95, 0.9239, 12.89), (-20.4, 0.9239, 13.47), (-19.79, 0.9239, 13.99), (-19.14, 0.9239, 14.44), (-18.44, 0.9239, 14.83), (-17.71, 0.9239, 15.14), (-16.95, 0.9239, 15.38), (-16.17, 0.9239, 15.54), (-15.38, 0.9239, 15.62), (15.38, 0.9239, 15.62), (16.17, 0.9239, 15.54), (16.95, 0.9239, 15.38), (17.71, 0.9239, 15.14), (18.44, 0.9239, 14.83), (19.14, 0.9239, 14.44), (19.79, 0.9239, 13.99), (20.4, 0.9239, 13.47), (20.95, 0.9239, 12.89), (21.43, 0.9239, 12.26), (21.85, 0.9239, 11.59), (22.21, 0.9239, 10.87), (22.48, 0.9239, 10.12), (22.68, 0.9239, 9.354), (22.8, 0.9239, 8.567), (-22.63, 0.8315, 8.549), (-22.51, 0.8315, 9.319), (-22.32, 0.8315, 10.07), (-22.05, 0.8315, 10.8), (-21.7, 0.8315, 11.5), (-21.29, 0.8315, 12.16), (-20.82, 0.8315, 12.78), (-20.28, 0.8315, 13.34), (-19.69, 0.8315, 13.85), (-19.05, 0.8315, 14.29), (-18.37, 0.8315, 14.67), (-17.65, 0.8315, 14.98), (-16.91, 0.8315, 15.21), (-16.15, 0.8315, 15.37), (-15.37, 0.8315, 15.45), (15.37, 0.8315, 15.45), (16.15, 0.8315, 15.37), (16.91, 0.8315, 15.21), (17.65, 0.8315, 14.98), (18.37, 0.8315, 14.67), (19.05, 0.8315, 14.29), (19.69, 0.8315, 13.85), (20.28, 0.8315, 13.34), (20.82, 0.8315, 12.78), (21.29, 0.8315, 12.16), (21.7, 0.8315, 11.5), (22.05, 0.8315, 10.8), (22.32, 0.8315, 10.07), (22.51, 0.8315, 9.319), (22.63, 0.8315, 8.549), (-22.48, 0.7071, 8.534), (-22.36, 0.7071, 9.288), (-22.17, 0.7071, 10.03), (-21.91, 0.7071, 10.74), (-21.57, 0.7071, 11.43), (-21.17, 0.7071, 12.08), (-20.7, 0.7071, 12.68), (-20.17, 0.7071, 13.23), (-19.6, 0.7071, 13.73), (-18.97, 0.7071, 14.16), (-18.3, 0.7071, 14.53), (-17.6, 0.7071, 14.84), (-16.87, 0.7071, 15.06), (-16.13, 0.7071, 15.22), (-15.37, 0.7071, 15.3), (15.37, 0.7071, 15.3), (16.13, 0.7071, 15.22), (16.87, 0.7071, 15.06), (17.6, 0.7071, 14.84), (18.3, 0.7071, 14.53), (18.97, 0.7071, 14.16), (19.6, 0.7071, 13.73), (20.17, 0.7071, 13.23), (20.7, 0.7071, 12.68), (21.17, 0.7071, 12.08), (21.57, 0.7071, 11.43), (21.91, 0.7071, 10.74), (22.17, 0.7071, 10.03), (22.36, 0.7071, 9.288), (22.48, 0.7071, 8.534), (-22.35, 0.5556, 8.521), (-22.24, 0.5556, 9.263), (-22.05, 0.5556, 9.99), (-21.79, 0.5556, 10.69), (-21.46, 0.5556, 11.37), (-21.07, 0.5556, 12.0), (-20.61, 0.5556, 12.6), (-20.09, 0.5556, 13.14), (-19.52, 0.5556, 13.63), (-18.9, 0.5556, 14.06), (-18.25, 0.5556, 14.42), (-17.56, 0.5556, 14.72), (-16.84, 0.5556, 14.94), (-16.11, 0.5556, 15.09), (-15.36, 0.5556, 15.17), (15.36, 0.5556, 15.17), (16.11, 0.5556, 15.09), (16.84, 0.5556, 14.94), (17.56, 0.5556, 14.72), (18.25, 0.5556, 14.42), (18.9, 0.5556, 14.06), (19.52, 0.5556, 13.63), (20.09, 0.5556, 13.14), (20.61, 0.5556, 12.6), (21.07, 0.5556, 12.0), (21.46, 0.5556, 11.37), (21.79, 0.5556, 10.69), (22.05, 0.5556, 9.99), (22.24, 0.5556, 9.263), (22.36, 0.5556, 8.521), (-22.26, 0.3827, 8.512), (-22.15, 0.3827, 9.245), (-21.97, 0.3827, 9.962), (-21.71, 0.3827, 10.66), (-21.38, 0.3827, 11.32), (-20.99, 0.3827, 11.95), (-20.54, 0.3827, 12.54), (-20.02, 0.3827, 13.07), (-19.46, 0.3827, 13.56), (-18.85, 0.3827, 13.98), (-18.21, 0.3827, 14.34), (-17.53, 0.3827, 14.63), (-16.82, 0.3827, 14.85), (-16.09, 0.3827, 15.0), (-15.36, 0.3827, 15.08), (15.36, 0.3827, 15.08), (16.09, 0.3827, 15.0), (16.82, 0.3827, 14.85), (17.53, 0.3827, 14.63), (18.21, 0.3827, 14.34), (18.85, 0.3827, 13.98), (19.46, 0.3827, 13.56), (20.03, 0.3827, 13.07), (20.54, 0.3827, 12.54), (20.99, 0.3827, 11.95), (21.38, 0.3827, 11.32), (21.71, 0.3827, 10.66), (21.97, 0.3827, 9.962), (22.15, 0.3827, 9.245), (22.26, 0.3827, 8.512), (-22.21, 0.1951, 8.506), (-22.1, 0.1951, 9.233), (-21.91, 0.1951, 9.945), (-21.66, 0.1951, 10.63), (-21.33, 0.1951, 11.29), (-20.94, 0.1951, 11.92), (-20.49, 0.1951, 12.5), (-19.99, 0.1951, 13.03), (-19.43, 0.1951, 13.51), (-18.82, 0.1951, 13.93), (-18.18, 0.1951, 14.29), (-17.51, 0.1951, 14.58), (-16.8, 0.1951, 14.8), (-16.08, 0.1951, 14.95), (-15.35, 0.1951, 15.02), (15.35, 0.1951, 15.02), (16.08, 0.1951, 14.95), (16.8, 0.1951, 14.8), (17.51, 0.1951, 14.58), (18.18, 0.1951, 14.29), (18.82, 0.1951, 13.93), (19.43, 0.1951, 13.51), (19.99, 0.1951, 13.03), (20.49, 0.1951, 12.5), (20.94, 0.1951, 11.92), (21.33, 0.1951, 11.29), (21.66, 0.1951, 10.63), (21.91, 0.1951, 9.945), (22.1, 0.1951, 9.233), (22.21, 0.1951, 8.506)], [], [(93, 1, 3, 94), (94, 3, 5, 124), (124, 5, 7, 154), (154, 7, 9, 184), (184, 9, 11, 214), (214, 11, 13, 244), (244, 13, 15, 274), (274, 15, 17, 304), (304, 17, 19, 334), (334, 19, 21, 364), (364, 21, 23, 394), (394, 23, 25, 424), (424, 25, 27, 454), (454, 27, 29, 484), (484, 29, 31, 514), (514, 31, 33, 544), (544, 33, 35, 574), (574, 35, 37, 604), (604, 37, 39, 634), (634, 39, 41, 664), (664, 41, 43, 694), (694, 43, 45, 724), (724, 45, 47, 754), (754, 47, 49, 784), (784, 49, 51, 814), (814, 51, 53, 844), (844, 53, 55, 874), (874, 55, 57, 904), (904, 57, 59, 934), (934, 59, 61, 964), (3, 1, 63, 61, 59, 57, 55, 53, 51, 49, 47, 45, 43, 41, 39, 37, 35, 33, 31, 29, 27, 25, 23, 21, 19, 17, 15, 13, 11, 9, 7, 5), (964, 61, 63, 994), (994, 63, 1, 93), (0, 2, 4, 6, 8, 10, 12, 14, 16, 18, 20, 22, 24, 26, 28, 30, 32, 34, 36, 38, 40, 42, 44, 46, 48, 50, 52, 54, 56, 58, 60, 62), (62, 1023, 64, 0), (1023, 1022, 65, 64), (1022, 1021, 66, 65), (1021, 1020, 67, 66), (1020, 1019, 68, 67), (1019, 1018, 69, 68), (1018, 1017, 70, 69), (1017, 1016, 71, 70), (1016, 1015, 72, 71), (1015, 1014, 73, 72), (1014, 1013, 74, 73), (1013, 1012, 75, 74), (1012, 1011, 76, 75), (1011, 1010, 77, 76), (1010, 1009, 78, 77), (1009, 1008, 79, 78), (1008, 1007, 80, 79), (1007, 1006, 81, 80), (1006, 1005, 82, 81), (1005, 1004, 83, 82), (1004, 1003, 84, 83), (1003, 1002, 85, 84), (1002, 1001, 86, 85), (1001, 1000, 87, 86), (1000, 999, 88, 87), (999, 998, 89, 88), (998, 997, 90, 89), (997, 996, 91, 90), (996, 995, 92, 91), (995, 994, 93, 92), (60, 993, 1023, 62), (993, 992, 1022, 1023), (992, 991, 1021, 1022), (991, 990, 1020, 1021), (990, 989, 1019, 1020), (989, 988, 1018, 1019), (988, 987, 1017, 1018), (987, 986, 1016, 1017), (986, 985, 1015, 1016), (985, 984, 1014, 1015), (984, 983, 1013, 1014), (983, 982, 1012, 1013), (982, 981, 1011, 1012), (981, 980, 1010, 1011), (980, 979, 1009, 1010), (979, 978, 1008, 1009), (978, 977, 1007, 1008), (977, 976, 1006, 1007), (976, 975, 1005, 1006), (975, 974, 1004, 1005), (974, 973, 1003, 1004), (973, 972, 1002, 1003), (972, 971, 1001, 1002), (971, 970, 1000, 1001), (970, 969, 999, 1000), (969, 968, 998, 999), (968, 967, 997, 998), (967, 966, 996, 997), (966, 965, 995, 996), (965, 964, 994, 995), (58, 963, 993, 60), (963, 962, 992, 993), (962, 961, 991, 992), (961, 960, 990, 991), (960, 959, 989, 990), (959, 958, 988, 989), (958, 957, 987, 988), (957, 956, 986, 987), (956, 955, 985, 986), (955, 954, 984, 985), (954, 953, 983, 984), (953, 952, 982, 983), (952, 951, 981, 982), (951, 950, 980, 981), (950, 949, 979, 980), (949, 948, 978, 979), (948, 947, 977, 978), (947, 946, 976, 977), (946, 945, 975, 976), (945, 944, 974, 975), (944, 943, 973, 974), (943, 942, 972, 973), (942, 941, 971, 972), (941, 940, 970, 971), (940, 939, 969, 970), (939, 938, 968, 969), (938, 937, 967, 968), (937, 936, 966, 967), (936, 935, 965, 966), (935, 934, 964, 965), (56, 933, 963, 58), (933, 932, 962, 963), (932, 931, 961, 962), (931, 930, 960, 961), (930, 929, 959, 960), (929, 928, 958, 959), (928, 927, 957, 958), (927, 926, 956, 957), (926, 925, 955, 956), (925, 924, 954, 955), (924, 923, 953, 954), (923, 922, 952, 953), (922, 921, 951, 952), (921, 920, 950, 951), (920, 919, 949, 950), (919, 918, 948, 949), (918, 917, 947, 948), (917, 916, 946, 947), (916, 915, 945, 946), (915, 914, 944, 945), (914, 913, 943, 944), (913, 912, 942, 943), (912, 911, 941, 942), (911, 910, 940, 941), (910, 909, 939, 940), (909, 908, 938, 939), (908, 907, 937, 938), (907, 906, 936, 937), (906, 905, 935, 936), (905, 904, 934, 935), (54, 903, 933, 56), (903, 902, 932, 933), (902, 901, 931, 932), (901, 900, 930, 931), (900, 899, 929, 930), (899, 898, 928, 929), (898, 897, 927, 928), (897, 896, 926, 927), (896, 895, 925, 926), (895, 894, 924, 925), (894, 893, 923, 924), (893, 892, 922, 923), (892, 891, 921, 922), (891, 890, 920, 921), (890, 889, 919, 920), (889, 888, 918, 919), (888, 887, 917, 918), (887, 886, 916, 917), (886, 885, 915, 916), (885, 884, 914, 915), (884, 883, 913, 914), (883, 882, 912, 913), (882, 881, 911, 912), (881, 880, 910, 911), (880, 879, 909, 910), (879, 878, 908, 909), (878, 877, 907, 908), (877, 876, 906, 907), (876, 875, 905, 906), (875, 874, 904, 905), (52, 873, 903, 54), (873, 872, 902, 903), (872, 871, 901, 902), (871, 870, 900, 901), (870, 869, 899, 900), (869, 868, 898, 899), (868, 867, 897, 898), (867, 866, 896, 897), (866, 865, 895, 896), (865, 864, 894, 895), (864, 863, 893, 894), (863, 862, 892, 893), (862, 861, 891, 892), (861, 860, 890, 891), (860, 859, 889, 890), (859, 858, 888, 889), (858, 857, 887, 888), (857, 856, 886, 887), (856, 855, 885, 886), (855, 854, 884, 885), (854, 853, 883, 884), (853, 852, 882, 883), (852, 851, 881, 882), (851, 850, 880, 881), (850, 849, 879, 880), (849, 848, 878, 879), (848, 847, 877, 878), (847, 846, 876, 877), (846, 845, 875, 876), (845, 844, 874, 875), (50, 843, 873, 52), (843, 842, 872, 873), (842, 841, 871, 872), (841, 840, 870, 871), (840, 839, 869, 870), (839, 838, 868, 869), (838, 837, 867, 868), (837, 836, 866, 867), (836, 835, 865, 866), (835, 834, 864, 865), (834, 833, 863, 864), (833, 832, 862, 863), (832, 831, 861, 862), (831, 830, 860, 861), (830, 829, 859, 860), (829, 828, 858, 859), (828, 827, 857, 858), (827, 826, 856, 857), (826, 825, 855, 856), (825, 824, 854, 855), (824, 823, 853, 854), (823, 822, 852, 853), (822, 821, 851, 852), (821, 820, 850, 851), (820, 819, 849, 850), (819, 818, 848, 849), (818, 817, 847, 848), (817, 816, 846, 847), (816, 815, 845, 846), (815, 814, 844, 845), (48, 813, 843, 50), (813, 812, 842, 843), (812, 811, 841, 842), (811, 810, 840, 841), (810, 809, 839, 840), (809, 808, 838, 839), (808, 807, 837, 838), (807, 806, 836, 837), (806, 805, 835, 836), (805, 804, 834, 835), (804, 803, 833, 834), (803, 802, 832, 833), (802, 801, 831, 832), (801, 800, 830, 831), (800, 799, 829, 830), (799, 798, 828, 829), (798, 797, 827, 828), (797, 796, 826, 827), (796, 795, 825, 826), (795, 794, 824, 825), (794, 793, 823, 824), (793, 792, 822, 823), (792, 791, 821, 822), (791, 790, 820, 821), (790, 789, 819, 820), (789, 788, 818, 819), (788, 787, 817, 818), (787, 786, 816, 817), (786, 785, 815, 816), (785, 784, 814, 815), (46, 783, 813, 48), (783, 782, 812, 813), (782, 781, 811, 812), (781, 780, 810, 811), (780, 779, 809, 810), (779, 778, 808, 809), (778, 777, 807, 808), (777, 776, 806, 807), (776, 775, 805, 806), (775, 774, 804, 805), (774, 773, 803, 804), (773, 772, 802, 803), (772, 771, 801, 802), (771, 770, 800, 801), (770, 769, 799, 800), (769, 768, 798, 799), (768, 767, 797, 798), (767, 766, 796, 797), (766, 765, 795, 796), (765, 764, 794, 795), (764, 763, 793, 794), (763, 762, 792, 793), (762, 761, 791, 792), (761, 760, 790, 791), (760, 759, 789, 790), (759, 758, 788, 789), (758, 757, 787, 788), (757, 756, 786, 787), (756, 755, 785, 786), (755, 754, 784, 785), (44, 753, 783, 46), (753, 752, 782, 783), (752, 751, 781, 782), (751, 750, 780, 781), (750, 749, 779, 780), (749, 748, 778, 779), (748, 747, 777, 778), (747, 746, 776, 777), (746, 745, 775, 776), (745, 744, 774, 775), (744, 743, 773, 774), (743, 742, 772, 773), (742, 741, 771, 772), (741, 740, 770, 771), (740, 739, 769, 770), (739, 738, 768, 769), (738, 737, 767, 768), (737, 736, 766, 767), (736, 735, 765, 766), (735, 734, 764, 765), (734, 733, 763, 764), (733, 732, 762, 763), (732, 731, 761, 762), (731, 730, 760, 761), (730, 729, 759, 760), (729, 728, 758, 759), (728, 727, 757, 758), (727, 726, 756, 757), (726, 725, 755, 756), (725, 724, 754, 755), (42, 723, 753, 44), (723, 722, 752, 753), (722, 721, 751, 752), (721, 720, 750, 751), (720, 719, 749, 750), (719, 718, 748, 749), (718, 717, 747, 748), (717, 716, 746, 747), (716, 715, 745, 746), (715, 714, 744, 745), (714, 713, 743, 744), (713, 712, 742, 743), (712, 711, 741, 742), (711, 710, 740, 741), (710, 709, 739, 740), (709, 708, 738, 739), (708, 707, 737, 738), (707, 706, 736, 737), (706, 705, 735, 736), (705, 704, 734, 735), (704, 703, 733, 734), (703, 702, 732, 733), (702, 701, 731, 732), (701, 700, 730, 731), (700, 699, 729, 730), (699, 698, 728, 729), (698, 697, 727, 728), (697, 696, 726, 727), (696, 695, 725, 726), (695, 694, 724, 725), (40, 693, 723, 42), (693, 692, 722, 723), (692, 691, 721, 722), (691, 690, 720, 721), (690, 689, 719, 720), (689, 688, 718, 719), (688, 687, 717, 718), (687, 686, 716, 717), (686, 685, 715, 716), (685, 684, 714, 715), (684, 683, 713, 714), (683, 682, 712, 713), (682, 681, 711, 712), (681, 680, 710, 711), (680, 679, 709, 710), (679, 678, 708, 709), (678, 677, 707, 708), (677, 676, 706, 707), (676, 675, 705, 706), (675, 674, 704, 705), (674, 673, 703, 704), (673, 672, 702, 703), (672, 671, 701, 702), (671, 670, 700, 701), (670, 669, 699, 700), (669, 668, 698, 699), (668, 667, 697, 698), (667, 666, 696, 697), (666, 665, 695, 696), (665, 664, 694, 695), (38, 663, 693, 40), (663, 662, 692, 693), (662, 661, 691, 692), (661, 660, 690, 691), (660, 659, 689, 690), (659, 658, 688, 689), (658, 657, 687, 688), (657, 656, 686, 687), (656, 655, 685, 686), (655, 654, 684, 685), (654, 653, 683, 684), (653, 652, 682, 683), (652, 651, 681, 682), (651, 650, 680, 681), (650, 649, 679, 680), (649, 648, 678, 679), (648, 647, 677, 678), (647, 646, 676, 677), (646, 645, 675, 676), (645, 644, 674, 675), (644, 643, 673, 674), (643, 642, 672, 673), (642, 641, 671, 672), (641, 640, 670, 671), (640, 639, 669, 670), (639, 638, 668, 669), (638, 637, 667, 668), (637, 636, 666, 667), (636, 635, 665, 666), (635, 634, 664, 665), (36, 633, 663, 38), (633, 632, 662, 663), (632, 631, 661, 662), (631, 630, 660, 661), (630, 629, 659, 660), (629, 628, 658, 659), (628, 627, 657, 658), (627, 626, 656, 657), (626, 625, 655, 656), (625, 624, 654, 655), (624, 623, 653, 654), (623, 622, 652, 653), (622, 621, 651, 652), (621, 620, 650, 651), (620, 619, 649, 650), (619, 618, 648, 649), (618, 617, 647, 648), (617, 616, 646, 647), (616, 615, 645, 646), (615, 614, 644, 645), (614, 613, 643, 644), (613, 612, 642, 643), (612, 611, 641, 642), (611, 610, 640, 641), (610, 609, 639, 640), (609, 608, 638, 639), (608, 607, 637, 638), (607, 606, 636, 637), (606, 605, 635, 636), (605, 604, 634, 635), (34, 603, 633, 36), (603, 602, 632, 633), (602, 601, 631, 632), (601, 600, 630, 631), (600, 599, 629, 630), (599, 598, 628, 629), (598, 597, 627, 628), (597, 596, 626, 627), (596, 595, 625, 626), (595, 594, 624, 625), (594, 593, 623, 624), (593, 592, 622, 623), (592, 591, 621, 622), (591, 590, 620, 621), (590, 589, 619, 620), (589, 588, 618, 619), (588, 587, 617, 618), (587, 586, 616, 617), (586, 585, 615, 616), (585, 584, 614, 615), (584, 583, 613, 614), (583, 582, 612, 613), (582, 581, 611, 612), (581, 580, 610, 611), (580, 579, 609, 610), (579, 578, 608, 609), (578, 577, 607, 608), (577, 576, 606, 607), (576, 575, 605, 606), (575, 574, 604, 605), (32, 573, 603, 34), (573, 572, 602, 603), (572, 571, 601, 602), (571, 570, 600, 601), (570, 569, 599, 600), (569, 568, 598, 599), (568, 567, 597, 598), (567, 566, 596, 597), (566, 565, 595, 596), (565, 564, 594, 595), (564, 563, 593, 594), (563, 562, 592, 593), (562, 561, 591, 592), (561, 560, 590, 591), (560, 559, 589, 590), (559, 558, 588, 589), (558, 557, 587, 588), (557, 556, 586, 587), (556, 555, 585, 586), (555, 554, 584, 585), (554, 553, 583, 584), (553, 552, 582, 583), (552, 551, 581, 582), (551, 550, 580, 581), (550, 549, 579, 580), (549, 548, 578, 579), (548, 547, 577, 578), (547, 546, 576, 577), (546, 545, 575, 576), (545, 544, 574, 575), (30, 543, 573, 32), (543, 542, 572, 573), (542, 541, 571, 572), (541, 540, 570, 571), (540, 539, 569, 570), (539, 538, 568, 569), (538, 537, 567, 568), (537, 536, 566, 567), (536, 535, 565, 566), (535, 534, 564, 565), (534, 533, 563, 564), (533, 532, 562, 563), (532, 531, 561, 562), (531, 530, 560, 561), (530, 529, 559, 560), (529, 528, 558, 559), (528, 527, 557, 558), (527, 526, 556, 557), (526, 525, 555, 556), (525, 524, 554, 555), (524, 523, 553, 554), (523, 522, 552, 553), (522, 521, 551, 552), (521, 520, 550, 551), (520, 519, 549, 550), (519, 518, 548, 549), (518, 517, 547, 548), (517, 516, 546, 547), (516, 515, 545, 546), (515, 514, 544, 545), (28, 513, 543, 30), (513, 512, 542, 543), (512, 511, 541, 542), (511, 510, 540, 541), (510, 509, 539, 540), (509, 508, 538, 539), (508, 507, 537, 538), (507, 506, 536, 537), (506, 505, 535, 536), (505, 504, 534, 535), (504, 503, 533, 534), (503, 502, 532, 533), (502, 501, 531, 532), (501, 500, 530, 531), (500, 499, 529, 530), (499, 498, 528, 529), (498, 497, 527, 528), (497, 496, 526, 527), (496, 495, 525, 526), (495, 494, 524, 525), (494, 493, 523, 524), (493, 492, 522, 523), (492, 491, 521, 522), (491, 490, 520, 521), (490, 489, 519, 520), (489, 488, 518, 519), (488, 487, 517, 518), (487, 486, 516, 517), (486, 485, 515, 516), (485, 484, 514, 515), (26, 483, 513, 28), (483, 482, 512, 513), (482, 481, 511, 512), (481, 480, 510, 511), (480, 479, 509, 510), (479, 478, 508, 509), (478, 477, 507, 508), (477, 476, 506, 507), (476, 475, 505, 506), (475, 474, 504, 505), (474, 473, 503, 504), (473, 472, 502, 503), (472, 471, 501, 502), (471, 470, 500, 501), (470, 469, 499, 500), (469, 468, 498, 499), (468, 467, 497, 498), (467, 466, 496, 497), (466, 465, 495, 496), (465, 464, 494, 495), (464, 463, 493, 494), (463, 462, 492, 493), (462, 461, 491, 492), (461, 460, 490, 491), (460, 459, 489, 490), (459, 458, 488, 489), (458, 457, 487, 488), (457, 456, 486, 487), (456, 455, 485, 486), (455, 454, 484, 485), (24, 453, 483, 26), (453, 452, 482, 483), (452, 451, 481, 482), (451, 450, 480, 481), (450, 449, 479, 480), (449, 448, 478, 479), (448, 447, 477, 478), (447, 446, 476, 477), (446, 445, 475, 476), (445, 444, 474, 475), (444, 443, 473, 474), (443, 442, 472, 473), (442, 441, 471, 472), (441, 440, 470, 471), (440, 439, 469, 470), (439, 438, 468, 469), (438, 437, 467, 468), (437, 436, 466, 467), (436, 435, 465, 466), (435, 434, 464, 465), (434, 433, 463, 464), (433, 432, 462, 463), (432, 431, 461, 462), (431, 430, 460, 461), (430, 429, 459, 460), (429, 428, 458, 459), (428, 427, 457, 458), (427, 426, 456, 457), (426, 425, 455, 456), (425, 424, 454, 455), (22, 423, 453, 24), (423, 422, 452, 453), (422, 421, 451, 452), (421, 420, 450, 451), (420, 419, 449, 450), (419, 418, 448, 449), (418, 417, 447, 448), (417, 416, 446, 447), (416, 415, 445, 446), (415, 414, 444, 445), (414, 413, 443, 444), (413, 412, 442, 443), (412, 411, 441, 442), (411, 410, 440, 441), (410, 409, 439, 440), (409, 408, 438, 439), (408, 407, 437, 438), (407, 406, 436, 437), (406, 405, 435, 436), (405, 404, 434, 435), (404, 403, 433, 434), (403, 402, 432, 433), (402, 401, 431, 432), (401, 400, 430, 431), (400, 399, 429, 430), (399, 398, 428, 429), (398, 397, 427, 428), (397, 396, 426, 427), (396, 395, 425, 426), (395, 394, 424, 425), (20, 393, 423, 22), (393, 392, 422, 423), (392, 391, 421, 422), (391, 390, 420, 421), (390, 389, 419, 420), (389, 388, 418, 419), (388, 387, 417, 418), (387, 386, 416, 417), (386, 385, 415, 416), (385, 384, 414, 415), (384, 383, 413, 414), (383, 382, 412, 413), (382, 381, 411, 412), (381, 380, 410, 411), (380, 379, 409, 410), (379, 378, 408, 409), (378, 377, 407, 408), (377, 376, 406, 407), (376, 375, 405, 406), (375, 374, 404, 405), (374, 373, 403, 404), (373, 372, 402, 403), (372, 371, 401, 402), (371, 370, 400, 401), (370, 369, 399, 400), (369, 368, 398, 399), (368, 367, 397, 398), (367, 366, 396, 397), (366, 365, 395, 396), (365, 364, 394, 395), (18, 363, 393, 20), (363, 362, 392, 393), (362, 361, 391, 392), (361, 360, 390, 391), (360, 359, 389, 390), (359, 358, 388, 389), (358, 357, 387, 388), (357, 356, 386, 387), (356, 355, 385, 386), (355, 354, 384, 385), (354, 353, 383, 384), (353, 352, 382, 383), (352, 351, 381, 382), (351, 350, 380, 381), (350, 349, 379, 380), (349, 348, 378, 379), (348, 347, 377, 378), (347, 346, 376, 377), (346, 345, 375, 376), (345, 344, 374, 375), (344, 343, 373, 374), (343, 342, 372, 373), (342, 341, 371, 372), (341, 340, 370, 371), (340, 339, 369, 370), (339, 338, 368, 369), (338, 337, 367, 368), (337, 336, 366, 367), (336, 335, 365, 366), (335, 334, 364, 365), (16, 333, 363, 18), (333, 332, 362, 363), (332, 331, 361, 362), (331, 330, 360, 361), (330, 329, 359, 360), (329, 328, 358, 359), (328, 327, 357, 358), (327, 326, 356, 357), (326, 325, 355, 356), (325, 324, 354, 355), (324, 323, 353, 354), (323, 322, 352, 353), (322, 321, 351, 352), (321, 320, 350, 351), (320, 319, 349, 350), (319, 318, 348, 349), (318, 317, 347, 348), (317, 316, 346, 347), (316, 315, 345, 346), (315, 314, 344, 345), (314, 313, 343, 344), (313, 312, 342, 343), (312, 311, 341, 342), (311, 310, 340, 341), (310, 309, 339, 340), (309, 308, 338, 339), (308, 307, 337, 338), (307, 306, 336, 337), (306, 305, 335, 336), (305, 304, 334, 335), (14, 303, 333, 16), (303, 302, 332, 333), (302, 301, 331, 332), (301, 300, 330, 331), (300, 299, 329, 330), (299, 298, 328, 329), (298, 297, 327, 328), (297, 296, 326, 327), (296, 295, 325, 326), (295, 294, 324, 325), (294, 293, 323, 324), (293, 292, 322, 323), (292, 291, 321, 322), (291, 290, 320, 321), (290, 289, 319, 320), (289, 288, 318, 319), (288, 287, 317, 318), (287, 286, 316, 317), (286, 285, 315, 316), (285, 284, 314, 315), (284, 283, 313, 314), (283, 282, 312, 313), (282, 281, 311, 312), (281, 280, 310, 311), (280, 279, 309, 310), (279, 278, 308, 309), (278, 277, 307, 308), (277, 276, 306, 307), (276, 275, 305, 306), (275, 274, 304, 305), (12, 273, 303, 14), (273, 272, 302, 303), (272, 271, 301, 302), (271, 270, 300, 301), (270, 269, 299, 300), (269, 268, 298, 299), (268, 267, 297, 298), (267, 266, 296, 297), (266, 265, 295, 296), (265, 264, 294, 295), (264, 263, 293, 294), (263, 262, 292, 293), (262, 261, 291, 292), (261, 260, 290, 291), (260, 259, 289, 290), (259, 258, 288, 289), (258, 257, 287, 288), (257, 256, 286, 287), (256, 255, 285, 286), (255, 254, 284, 285), (254, 253, 283, 284), (253, 252, 282, 283), (252, 251, 281, 282), (251, 250, 280, 281), (250, 249, 279, 280), (249, 248, 278, 279), (248, 247, 277, 278), (247, 246, 276, 277), (246, 245, 275, 276), (245, 244, 274, 275), (10, 243, 273, 12), (243, 242, 272, 273), (242, 241, 271, 272), (241, 240, 270, 271), (240, 239, 269, 270), (239, 238, 268, 269), (238, 237, 267, 268), (237, 236, 266, 267), (236, 235, 265, 266), (235, 234, 264, 265), (234, 233, 263, 264), (233, 232, 262, 263), (232, 231, 261, 262), (231, 230, 260, 261), (230, 229, 259, 260), (229, 228, 258, 259), (228, 227, 257, 258), (227, 226, 256, 257), (226, 225, 255, 256), (225, 224, 254, 255), (224, 223, 253, 254), (223, 222, 252, 253), (222, 221, 251, 252), (221, 220, 250, 251), (220, 219, 249, 250), (219, 218, 248, 249), (218, 217, 247, 248), (217, 216, 246, 247), (216, 215, 245, 246), (215, 214, 244, 245), (8, 213, 243, 10), (213, 212, 242, 243), (212, 211, 241, 242), (211, 210, 240, 241), (210, 209, 239, 240), (209, 208, 238, 239), (208, 207, 237, 238), (207, 206, 236, 237), (206, 205, 235, 236), (205, 204, 234, 235), (204, 203, 233, 234), (203, 202, 232, 233), (202, 201, 231, 232), (201, 200, 230, 231), (200, 199, 229, 230), (199, 198, 228, 229), (198, 197, 227, 228), (197, 196, 226, 227), (196, 195, 225, 226), (195, 194, 224, 225), (194, 193, 223, 224), (193, 192, 222, 223), (192, 191, 221, 222), (191, 190, 220, 221), (190, 189, 219, 220), (189, 188, 218, 219), (188, 187, 217, 218), (187, 186, 216, 217), (186, 185, 215, 216), (185, 184, 214, 215), (6, 183, 213, 8), (183, 182, 212, 213), (182, 181, 211, 212), (181, 180, 210, 211), (180, 179, 209, 210), (179, 178, 208, 209), (178, 177, 207, 208), (177, 176, 206, 207), (176, 175, 205, 206), (175, 174, 204, 205), (174, 173, 203, 204), (173, 172, 202, 203), (172, 171, 201, 202), (171, 170, 200, 201), (170, 169, 199, 200), (169, 168, 198, 199), (168, 167, 197, 198), (167, 166, 196, 197), (166, 165, 195, 196), (165, 164, 194, 195), (164, 163, 193, 194), (163, 162, 192, 193), (162, 161, 191, 192), (161, 160, 190, 191), (160, 159, 189, 190), (159, 158, 188, 189), (158, 157, 187, 188), (157, 156, 186, 187), (156, 155, 185, 186), (155, 154, 184, 185), (4, 153, 183, 6), (153, 152, 182, 183), (152, 151, 181, 182), (151, 150, 180, 181), (150, 149, 179, 180), (149, 148, 178, 179), (148, 147, 177, 178), (147, 146, 176, 177), (146, 145, 175, 176), (145, 144, 174, 175), (144, 143, 173, 174), (143, 142, 172, 173), (142, 141, 171, 172), (141, 140, 170, 171), (140, 139, 169, 170), (139, 138, 168, 169), (138, 137, 167, 168), (137, 136, 166, 167), (136, 135, 165, 166), (135, 134, 164, 165), (134, 133, 163, 164), (133, 132, 162, 163), (132, 131, 161, 162), (131, 130, 160, 161), (130, 129, 159, 160), (129, 128, 158, 159), (128, 127, 157, 158), (127, 126, 156, 157), (126, 125, 155, 156), (125, 124, 154, 155), (2, 123, 153, 4), (123, 122, 152, 153), (122, 121, 151, 152), (121, 120, 150, 151), (120, 119, 149, 150), (119, 118, 148, 149), (118, 117, 147, 148), (117, 116, 146, 147), (116, 115, 145, 146), (115, 114, 144, 145), (114, 113, 143, 144), (113, 112, 142, 143), (112, 111, 141, 142), (111, 110, 140, 141), (110, 109, 139, 140), (109, 108, 138, 139), (108, 107, 137, 138), (107, 106, 136, 137), (106, 105, 135, 136), (105, 104, 134, 135), (104, 103, 133, 134), (103, 102, 132, 133), (102, 101, 131, 132), (101, 100, 130, 131), (100, 99, 129, 130), (99, 98, 128, 129), (98, 97, 127, 128), (97, 96, 126, 127), (96, 95, 125, 126), (95, 94, 124, 125), (0, 64, 123, 2), (64, 65, 122, 123), (65, 66, 121, 122), (66, 67, 120, 121), (67, 68, 119, 120), (68, 69, 118, 119), (69, 70, 117, 118), (70, 71, 116, 117), (71, 72, 115, 116), (72, 73, 114, 115), (73, 74, 113, 114), (74, 75, 112, 113), (75, 76, 111, 112), (76, 77, 110, 111), (77, 78, 109, 110), (78, 79, 108, 109), (79, 80, 107, 108), (80, 81, 106, 107), (81, 82, 105, 106), (82, 83, 104, 105), (83, 84, 103, 104), (84, 85, 102, 103), (85, 86, 101, 102), (86, 87, 100, 101), (87, 88, 99, 100), (88, 89, 98, 99), (89, 90, 97, 98), (90, 91, 96, 97), (91, 92, 95, 96), (92, 93, 94, 95)])
me_cylinder_004.materials.append(mat_material_003)
me_cylinder_004.use_remesh_preserve_volume = False
me_cylinder_004.use_remesh_preserve_attributes = False
me_cylinder_004.use_mirror_vertex_groups = False
me_cylinder_004.update()

# ---- objects
ob_tischplatte = bpy.data.objects.new('Tischplatte', me_cube_001)
ob_plane = bpy.data.objects.new('Plane', me_plane)
ob_tischbein = bpy.data.objects.new('Tischbein', me_cylinder_002)
ob_lamp = bpy.data.objects.new('Lamp', light_lamp)
ob_camera = bpy.data.objects.new('Camera', cam_camera)
ob_tischbein_001 = bpy.data.objects.new('Tischbein.001', me_cylinder_004)

# ---- transforms, parenting, visibility, modifiers, constraints
ob_tischplatte.location = (0.0, 0.0, 2.99)
ob_tischplatte.scale = (2.8, 4.5, 0.12)
ob_tischplatte.lineart.crease_threshold = 0.0
ob_plane.location = (-5.51, -8.157, 7.9)
ob_plane.rotation_euler = (2.04, -0.07975, 2.335)
ob_plane.lineart.crease_threshold = 0.0
ob_tischbein.location = (0.0, -4.0, 0.9818)
ob_tischbein.scale = (0.1111, 0.1111, 0.1111)
ob_tischbein.lineart.crease_threshold = 0.0
ob_lamp.location = (4.076, 1.005, 5.904)
ob_lamp.rotation_euler = (0.6503, 0.05522, 1.866)
ob_lamp.lock_rotations_4d = False
ob_lamp.empty_display_type = 'ARROWS'
ob_lamp.color = (0.0, 0.0, 0.0, 0.0)
ob_lamp.lineart.crease_threshold = 0.0
ob_camera.location = (7.481, -6.508, 5.344)
ob_camera.rotation_euler = (1.109, 0.0, 0.8149)
ob_camera.lock_rotations_4d = False
ob_camera.empty_display_type = 'ARROWS'
ob_camera.color = (0.0, 0.0, 0.0, 0.0)
ob_camera.display_type = 'WIRE'
ob_camera.lineart.crease_threshold = 0.0
ob_tischbein_001.location = (0.0, 4.0, 0.9818)
ob_tischbein_001.scale = (0.1111, 0.1111, 0.1111)
ob_tischbein_001.lineart.crease_threshold = 0.0

# ---- collection membership
col_collection_1.objects.link(ob_tischplatte)
col_collection_1.objects.link(ob_plane)
col_collection_1.objects.link(ob_tischbein)
col_collection_1.objects.link(ob_lamp)
col_collection_1.objects.link(ob_camera)
col_collection_1.objects.link(ob_tischbein_001)

# ---- scene / render settings (as saved in the file)
scene.camera = ob_camera
scene.frame_start = 1; scene.frame_end = 250; scene.frame_set(0)
scene.render.engine = 'CYCLES'
scene.render.resolution_percentage = 50
scene.render.dither_intensity = 0.0
scene.cycles.use_denoising = False
scene.cycles.samples = 128
scene.cycles.sampling_pattern = 'TABULATED_SOBOL'
scene.cycles.light_sampling_threshold = 0.0
scene.cycles.use_adaptive_sampling = False
scene.cycles.use_light_tree = False
scene.cycles.blur_glossy = 0.0
scene.cycles.sample_clamp_indirect = 0.0
scene.view_settings.view_transform = 'Standard'
bpy.context.view_layer.update()
